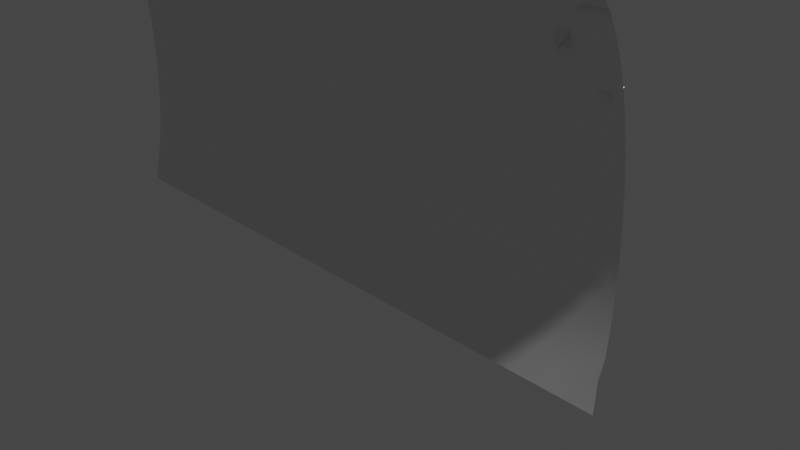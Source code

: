 # Source: Echantillon3.blend  (saved by Blender 2.80.75; exported with 4.5.12 LTS)
import bpy
from mathutils import Matrix  # noqa: F401  (used for matrix-valued properties, if any)

bpy.ops.wm.read_factory_settings(use_empty=True)
scene = bpy.context.scene
scene.name = 'Scene'

# ---- collections
col_collection = bpy.data.collections.new('Collection'); scene.collection.children.link(col_collection)

# ---- world
world_world = bpy.data.worlds.new('World'); scene.world = world_world
world_world.use_nodes = True; world_world.node_tree.nodes.clear()
_N = world_world.node_tree.nodes; _L = world_world.node_tree.links
n0 = _N.new('ShaderNodeOutputWorld'); n0.name = 'World Output'; n0.location = (300, 300)
n1 = _N.new('ShaderNodeBackground'); n1.name = 'Background'; n1.location = (10, 300)
n1.inputs[0].default_value = (0.05088, 0.05088, 0.05088, 1.0)
_L.new(n1.outputs[0], n0.inputs[0])
n0.is_active_output = True
world_world.color = (0.05088, 0.05088, 0.05088)
world_world.use_sun_shadow = False
world_world.sun_shadow_jitter_overblur = 0.0

# ---- cameras
cam_camera = bpy.data.cameras.new('Camera')
cam_camera.clip_end = 100.0
cam_camera.ortho_scale = 7.314

# ---- lights
light_light = bpy.data.lights.new('Light', 'POINT')
light_light.transmission_factor = 0.0
light_light.energy = 1000.0
light_light.shadow_soft_size = 0.1
light_light.shadow_maximum_resolution = 0.006
light_light.use_absolute_resolution = True

# ---- meshes
me_nurbspath = bpy.data.meshes.new('NurbsPath')
me_nurbspath.from_pydata([(-2.0, 0.9398, 6.17e-10), (-2.0, 0.9312, 0.1275), (-2.0, 0.9062, 0.2498), (-2.0, 0.8659, 0.3658), (-2.0, 0.8115, 0.4743), (-2.0, 0.744, 0.5742), (-2.0, 0.6645, 0.6645), (-2.0, 0.5742, 0.744), (-2.0, 0.4743, 0.8115), (-2.0, 0.3658, 0.8659), (-2.0, 0.744, -0.5742), (-2.0, 0.8115, -0.4743), (-2.0, 0.8659, -0.3658), (-2.0, 0.9062, -0.2498), (-2.0, 0.9312, -0.1275), (-1.872, 0.9312, 0.1275), (-1.872, 0.8659, 0.3658), (-1.872, 0.8115, 0.4743), (-1.872, 0.6645, 0.6645), (-1.872, 0.5742, 0.744), (-1.872, 0.4743, 0.8115), (-1.81, 0.3658, 0.8659), (-1.872, 0.744, -0.5742), (-1.872, 0.8115, -0.4743), (-1.872, 0.8659, -0.3658), (-1.83, 0.9398, 0.0), (-1.702, 0.9398, 0.0), (-1.702, 0.9312, 0.1275), (-1.702, 0.9062, 0.2498), (-1.702, 0.8659, 0.3658), (-1.702, 0.8115, 0.4743), (-1.702, 0.744, 0.5742), (-1.702, 0.6645, 0.6645), (-1.702, 0.5742, 0.744), (-1.702, 0.4743, 0.8115), (-1.661, 0.744, -0.5742), (-1.702, 0.8115, -0.4743), (-1.702, 0.8659, -0.3658), (-1.702, 0.9062, -0.2498), (-1.702, 0.9312, -0.1275), (-1.592, 0.3658, 0.8659), (-1.532, 0.9398, 0.0), (-1.532, 0.9312, 0.1275), (-1.532, 0.9062, 0.2498), (-1.532, 0.8659, 0.3658), (-1.532, 0.8115, 0.4743), (-1.532, 0.744, 0.5742), (-1.532, 0.6645, 0.6645), (-1.532, 0.5742, 0.744), (-1.532, 0.4743, 0.8115), (-1.532, 0.8115, -0.4743), (-1.532, 0.8659, -0.3658), (-1.532, 0.9062, -0.2498), (-1.532, 0.9312, -0.1275), (-1.362, 0.9398, 0.0), (-1.362, 0.9312, 0.1275), (-1.362, 0.9062, 0.2498), (-1.362, 0.8659, 0.3658), (-1.362, 0.8115, 0.4743), (-1.362, 0.744, 0.5742), (-1.362, 0.6645, 0.6645), (-1.362, 0.5742, 0.744), (-1.362, 0.4743, 0.8115), (-1.289, 0.3658, 0.8659), (-1.322, 0.744, -0.5742), (-1.362, 0.8115, -0.4743), (-1.362, 0.8659, -0.3658), (-1.362, 0.9062, -0.2498), (-1.362, 0.9312, -0.1275), (-1.191, 0.9398, 0.0), (-1.191, 0.9312, 0.1275), (-1.191, 0.9062, 0.2498), (-1.191, 0.8659, 0.3658), (-1.191, 0.8115, 0.4743), (-1.191, 0.744, 0.5742), (-1.191, 0.6645, 0.6645), (-1.191, 0.5742, 0.744), (-1.191, 0.4743, 0.8115), (-1.077, 0.744, -0.5742), (-1.191, 0.8115, -0.4743), (-1.191, 0.8659, -0.3658), (-1.128, 0.9062, -0.2498), (-1.128, 0.9312, -0.1275), (-1.021, 0.9398, 0.0), (-1.064, 0.9312, 0.1275), (-1.064, 0.9062, 0.2498), (-1.064, 0.8659, 0.3658), (-1.064, 0.8115, 0.4743), (-1.064, 0.744, 0.5742), (-1.021, 0.6645, 0.6645), (-1.021, 0.5742, 0.744), (-1.064, 0.4743, 0.8115), (-1.064, 0.3658, 0.8659), (-1.064, 0.8115, -0.4743), (-1.021, 0.8659, -0.3658), (-0.8936, 0.744, 0.5742), (-0.9362, 0.4743, 0.8115), (-0.9352, 0.3658, 0.8659), (-0.9362, 0.8115, -0.4743), (-0.9362, 0.9062, -0.2498), (-0.9362, 0.9312, -0.1275), (-0.8936, 0.9398, 0.0), (-0.8936, 0.6645, 0.6645), (-0.8936, 0.5742, 0.744), (-0.7973, 0.744, -0.5742), (-0.8936, 0.8659, -0.3658), (-0.8085, 0.9398, 0.0), (-0.8085, 0.744, 0.5742), (-0.766, 0.6645, 0.6645), (-0.766, 0.5742, 0.744), (-0.766, 0.4743, 0.8115), (-0.7612, 0.3658, 0.8659), (-0.766, 0.8115, -0.4743), (-0.766, 0.8659, -0.3658), (-0.766, 0.9062, -0.2498), (-0.766, 0.9312, -0.1275), (-0.7234, 0.9398, 0.0), (-0.5957, 0.9398, 0.0), (-0.6383, 0.9312, 0.1275), (-0.6383, 0.9062, 0.2498), (-0.6383, 0.8659, 0.3658), (-0.6383, 0.8115, 0.4743), (-0.5957, 0.744, 0.5742), (-0.5957, 0.6645, 0.6645), (-0.5957, 0.5742, 0.744), (-0.5957, 0.4743, 0.8115), (-0.5971, 0.3658, 0.8659), (-0.5997, 0.744, -0.5742), (-0.5957, 0.8115, -0.4743), (-0.5957, 0.8659, -0.3658), (-0.5957, 0.9062, -0.2498), (-0.5957, 0.9312, -0.1275), (-0.4894, 0.9062, 0.2498), (-0.4255, 0.9398, 0.0), (-0.4255, 0.9312, 0.1275), (-0.4255, 0.8659, 0.3658), (-0.4255, 0.8115, 0.4743), (-0.4255, 0.744, 0.5742), (-0.4255, 0.6645, 0.6645), (-0.4255, 0.5742, 0.744), (-0.4255, 0.4743, 0.8115), (-0.394, 0.3658, 0.8659), (-0.3887, 0.744, -0.5742), (-0.4255, 0.8115, -0.4743), (-0.4255, 0.8659, -0.3658), (-0.4255, 0.9062, -0.2498), (-0.4255, 0.9312, -0.1275), (-0.2553, 0.9398, 0.0), (-0.2553, 0.9312, 0.1275), (-0.2553, 0.9062, 0.2498), (-0.2553, 0.8659, 0.3658), (-0.2553, 0.8115, 0.4743), (-0.2553, 0.744, 0.5742), (-0.2553, 0.6645, 0.6645), (-0.2553, 0.5742, 0.744), (-0.2553, 0.4743, 0.8115), (-0.2553, 0.8115, -0.4743), (-0.2553, 0.8659, -0.3658), (-0.2553, 0.9062, -0.2498), (-0.2553, 0.9312, -0.1275), (-0.08511, 0.9398, 0.0), (-0.08511, 0.9312, 0.1275), (-0.08511, 0.9062, 0.2498), (-0.08511, 0.8659, 0.3658), (-0.08511, 0.8115, 0.4743), (-0.08511, 0.744, 0.5742), (-0.08511, 0.6645, 0.6645), (-0.08511, 0.5742, 0.744), (-0.08511, 0.4743, 0.8115), (-0.00492, 0.3658, 0.8659), (0.02348, 0.744, -0.5742), (-0.08511, 0.8115, -0.4743), (-0.08511, 0.8659, -0.3658), (-0.08511, 0.9062, -0.2498), (-0.08511, 0.9312, -0.1275), (0.08511, 0.9398, 0.0), (0.08511, 0.9312, 0.1275), (0.08511, 0.9062, 0.2498), (0.08511, 0.8659, 0.3658), (0.08511, 0.8115, 0.4743), (0.04255, 0.744, 0.5742), (0.08511, 0.6645, 0.6645), (0.08511, 0.5742, 0.744), (0.08511, 0.4743, 0.8115), (0.08511, 0.8115, -0.4743), (0.08511, 0.8659, -0.3658), (0.08511, 0.9062, -0.2498), (0.08511, 0.9312, -0.1275), (0.1702, 0.744, 0.5742), (0.1657, 0.3658, 0.8659), (0.1522, 0.744, -0.5742), (0.3191, 0.9398, 0.0), (0.3191, 0.9312, 0.1275), (0.3191, 0.9062, 0.2498), (0.2553, 0.8659, 0.3658), (0.2553, 0.8115, 0.4743), (0.2553, 0.6645, 0.6645), (0.2553, 0.5742, 0.744), (0.2553, 0.4743, 0.8115), (0.2553, 0.8115, -0.4743), (0.2553, 0.8659, -0.3658), (0.3191, 0.9062, -0.2498), (0.3191, 0.9312, -0.1275), (0.3404, 0.744, 0.5742), (0.383, 0.8659, 0.3658), (0.383, 0.8115, 0.4743), (0.383, 0.6645, 0.6645), (0.383, 0.5742, 0.744), (0.383, 0.4743, 0.8115), (0.4661, 0.3658, 0.8659), (0.4864, 0.744, -0.5742), (0.383, 0.8115, -0.4743), (0.383, 0.8659, -0.3658), (0.5106, 0.9398, 0.0), (0.5106, 0.9312, 0.1275), (0.5106, 0.9062, 0.2498), (0.5106, 0.8659, 0.3658), (0.5106, 0.8115, 0.4743), (0.5106, 0.744, 0.5742), (0.5106, 0.6645, 0.6645), (0.5106, 0.5742, 0.744), (0.5106, 0.4743, 0.8115), (0.5106, 0.8115, -0.4743), (0.5106, 0.8659, -0.3658), (0.5745, 0.9062, -0.2498), (0.5106, 0.9312, -0.1275), (0.6809, 0.9398, 0.0), (0.6809, 0.9312, 0.1275), (0.6809, 0.9062, 0.2498), (0.6809, 0.8659, 0.3658), (0.6809, 0.8115, 0.4743), (0.6809, 0.744, 0.5742), (0.6809, 0.6645, 0.6645), (0.6809, 0.5742, 0.744), (0.6809, 0.4743, 0.8115), (0.6809, 0.3658, 0.8659), (0.6809, 0.744, -0.5742), (0.6383, 0.8115, -0.4743), (0.6809, 0.8659, -0.3658), (0.6809, 0.9312, -0.1275), (0.6736, 0.8088, -0.4526), (0.6808, 0.9062, -0.2498), (-1.936, 0.9312, 0.1275), (-2.0, 0.9187, 0.1886), (-2.0, 0.8861, 0.3078), (-1.936, 0.8659, 0.3658), (-2.0, 0.8387, 0.42), (-1.936, 0.8115, 0.4743), (-1.872, 0.8387, 0.42), (-2.0, 0.7777, 0.5243), (-2.0, 0.7042, 0.6194), (-1.936, 0.6645, 0.6645), (-2.0, 0.6194, 0.7042), (-1.936, 0.5742, 0.744), (-1.872, 0.6194, 0.7042), (-2.0, 0.5243, 0.7777), (-1.936, 0.4743, 0.8115), (-1.872, 0.5243, 0.7777), (-2.0, 0.42, 0.8387), (-1.905, 0.3658, 0.8659), (-1.841, 0.42, 0.8387), (-1.787, 0.9312, 0.1275), (-1.851, 0.9062, 0.2498), (-1.702, 0.9187, 0.1886), (-1.787, 0.8659, 0.3658), (-1.702, 0.8861, 0.3078), (-1.787, 0.8115, 0.4743), (-1.702, 0.8387, 0.42), (-1.851, 0.744, 0.5742), (-1.702, 0.7777, 0.5243), (-1.787, 0.6645, 0.6645), (-1.702, 0.7042, 0.6194), (-1.787, 0.5742, 0.744), (-1.702, 0.6194, 0.7042), (-1.787, 0.4743, 0.8115), (-1.702, 0.5243, 0.7777), (-1.756, 0.42, 0.8387), (-1.701, 0.3658, 0.8659), (-1.647, 0.42, 0.8387), (-1.617, 0.9312, 0.1275), (-1.617, 0.9062, 0.2498), (-1.532, 0.9187, 0.1886), (-1.617, 0.8659, 0.3658), (-1.532, 0.8861, 0.3078), (-1.617, 0.8115, 0.4743), (-1.532, 0.8387, 0.42), (-1.617, 0.744, 0.5742), (-1.532, 0.7777, 0.5243), (-1.617, 0.6645, 0.6645), (-1.532, 0.7042, 0.6194), (-1.617, 0.5742, 0.744), (-1.532, 0.6194, 0.7042), (-1.617, 0.4743, 0.8115), (-1.532, 0.5243, 0.7777), (-1.447, 0.9312, 0.1275), (-1.447, 0.9062, 0.2498), (-1.362, 0.9187, 0.1886), (-1.447, 0.8659, 0.3658), (-1.362, 0.8861, 0.3078), (-1.447, 0.8115, 0.4743), (-1.362, 0.8387, 0.42), (-1.447, 0.744, 0.5742), (-1.362, 0.7777, 0.5243), (-1.447, 0.6645, 0.6645), (-1.362, 0.7042, 0.6194), (-1.447, 0.5742, 0.744), (-1.362, 0.6194, 0.7042), (-1.447, 0.4743, 0.8115), (-1.362, 0.5243, 0.7777), (-1.441, 0.3658, 0.8659), (-1.326, 0.42, 0.8387), (-1.277, 0.9312, 0.1275), (-1.277, 0.9062, 0.2498), (-1.191, 0.9187, 0.1886), (-1.277, 0.8659, 0.3658), (-1.191, 0.8861, 0.3078), (-1.277, 0.8115, 0.4743), (-1.191, 0.8387, 0.42), (-1.277, 0.744, 0.5742), (-1.191, 0.7777, 0.5243), (-1.277, 0.6645, 0.6645), (-1.191, 0.7042, 0.6194), (-1.277, 0.5742, 0.744), (-1.191, 0.6194, 0.7042), (-1.277, 0.4743, 0.8115), (-1.191, 0.5243, 0.7777), (-1.24, 0.42, 0.8387), (-1.128, 0.9312, 0.1275), (-1.043, 0.9355, 0.06375), (-1.128, 0.9062, 0.2498), (-1.064, 0.9187, 0.1886), (-1.128, 0.8659, 0.3658), (-1.064, 0.8861, 0.3078), (-1.128, 0.8115, 0.4743), (-1.064, 0.8387, 0.42), (-1.128, 0.744, 0.5742), (-1.064, 0.7777, 0.5243), (-1.106, 0.6645, 0.6645), (-1.043, 0.7042, 0.6194), (-1.106, 0.5742, 0.744), (-1.021, 0.6194, 0.7042), (-1.128, 0.4743, 0.8115), (-1.043, 0.5243, 0.7777), (-1.177, 0.3658, 0.8659), (-1.064, 0.42, 0.8387), (-0.9787, 0.744, 0.5742), (-1.0, 0.4743, 0.8115), (-0.9787, 0.5243, 0.7777), (-0.9995, 0.3658, 0.8659), (-0.9357, 0.42, 0.8387), (-0.9574, 0.9398, 0.0), (-0.9574, 0.6645, 0.6645), (-0.9574, 0.5742, 0.744), (-0.8936, 0.6194, 0.7042), (-0.9149, 0.5243, 0.7777), (-0.8511, 0.9398, 0.0), (-0.7872, 0.9355, -0.06375), (-0.8511, 0.744, 0.5742), (-0.8298, 0.6645, 0.6645), (-0.7872, 0.7042, 0.6194), (-0.8298, 0.5742, 0.744), (-0.766, 0.6194, 0.7042), (-0.8511, 0.4743, 0.8115), (-0.766, 0.5243, 0.7777), (-0.8482, 0.3658, 0.8659), (-0.7636, 0.42, 0.8387), (-0.766, 0.9398, 0.0), (-0.6596, 0.9398, 0.0), (-0.617, 0.9355, 0.06375), (-0.6383, 0.9187, 0.1886), (-0.6383, 0.8861, 0.3078), (-0.6383, 0.8387, 0.42), (-0.7021, 0.744, 0.5742), (-0.617, 0.7777, 0.5243), (-0.6809, 0.6645, 0.6645), (-0.5957, 0.7042, 0.6194), (-0.6809, 0.5742, 0.744), (-0.5957, 0.6194, 0.7042), (-0.6809, 0.4743, 0.8115), (-0.5957, 0.5243, 0.7777), (-0.6791, 0.3658, 0.8659), (-0.5964, 0.42, 0.8387), (-0.5638, 0.9062, 0.2498), (-0.5638, 0.8861, 0.3078), (-0.5319, 0.9312, 0.1275), (-0.5319, 0.8659, 0.3658), (-0.5319, 0.8115, 0.4743), (-0.4255, 0.8387, 0.42), (-0.5106, 0.744, 0.5742), (-0.4255, 0.7777, 0.5243), (-0.5106, 0.6645, 0.6645), (-0.4255, 0.7042, 0.6194), (-0.5106, 0.5742, 0.744), (-0.4255, 0.6194, 0.7042), (-0.5106, 0.4743, 0.8115), (-0.4255, 0.5243, 0.7777), (-0.4955, 0.3658, 0.8659), (-0.4098, 0.42, 0.8387), (-0.3404, 0.9312, 0.1275), (-0.3723, 0.9062, 0.2498), (-0.2553, 0.9187, 0.1886), (-0.3404, 0.8659, 0.3658), (-0.2553, 0.8861, 0.3078), (-0.3404, 0.8115, 0.4743), (-0.2553, 0.8387, 0.42), (-0.3404, 0.744, 0.5742), (-0.2553, 0.7777, 0.5243), (-0.3404, 0.6645, 0.6645), (-0.2553, 0.7042, 0.6194), (-0.3404, 0.5742, 0.744), (-0.2553, 0.6194, 0.7042), (-0.3404, 0.4743, 0.8115), (-0.2553, 0.5243, 0.7777), (-0.3247, 0.42, 0.8387), (-0.1702, 0.9312, 0.1275), (-0.1702, 0.9062, 0.2498), (-0.08511, 0.9187, 0.1886), (-0.1702, 0.8659, 0.3658), (-0.08511, 0.8861, 0.3078), (-0.1702, 0.8115, 0.4743), (-0.08511, 0.8387, 0.42), (-0.1702, 0.744, 0.5742), (-0.08511, 0.7777, 0.5243), (-0.1702, 0.6645, 0.6645), (-0.08511, 0.7042, 0.6194), (-0.1702, 0.5742, 0.744), (-0.08511, 0.6194, 0.7042), (-0.1702, 0.4743, 0.8115), (-0.08511, 0.5243, 0.7777), (-0.1995, 0.3658, 0.8659), (-0.04501, 0.42, 0.8387), (-8.196e-08, 0.9312, 0.1275), (-8.196e-08, 0.9062, 0.2498), (0.08511, 0.9187, 0.1886), (-8.196e-08, 0.8659, 0.3658), (0.08511, 0.8861, 0.3078), (-6.706e-08, 0.8115, 0.4743), (0.08511, 0.8387, 0.42), (-0.02128, 0.744, 0.5742), (0.06383, 0.7777, 0.5243), (-8.196e-08, 0.6645, 0.6645), (0.06383, 0.7042, 0.6194), (-8.196e-08, 0.5742, 0.744), (0.08511, 0.6194, 0.7042), (-8.196e-08, 0.4743, 0.8115), (0.08511, 0.5243, 0.7777), (0.04009, 0.42, 0.8387), (0.1064, 0.744, 0.5742), (0.1277, 0.7042, 0.6194), (0.08041, 0.3658, 0.8659), (0.2021, 0.9312, 0.1275), (0.2021, 0.9062, 0.2498), (0.3191, 0.9187, 0.1886), (0.1702, 0.8659, 0.3658), (0.2872, 0.8861, 0.3078), (0.1702, 0.8115, 0.4743), (0.2553, 0.8387, 0.42), (0.2128, 0.7777, 0.5243), (0.1702, 0.6645, 0.6645), (0.1702, 0.5742, 0.744), (0.2553, 0.6194, 0.7042), (0.1702, 0.4743, 0.8115), (0.2553, 0.5243, 0.7777), (0.2105, 0.42, 0.8387), (0.2553, 0.744, 0.5742), (0.2979, 0.7042, 0.6194), (0.3191, 0.8659, 0.3658), (0.3191, 0.8115, 0.4743), (0.383, 0.8387, 0.42), (0.3617, 0.7777, 0.5243), (0.3191, 0.6645, 0.6645), (0.3191, 0.5742, 0.744), (0.383, 0.6194, 0.7042), (0.3191, 0.4743, 0.8115), (0.383, 0.5243, 0.7777), (0.3159, 0.3658, 0.8659), (0.4245, 0.42, 0.8387), (0.4149, 0.9312, 0.1275), (0.4149, 0.9062, 0.2498), (0.5106, 0.9187, 0.1886), (0.4468, 0.8659, 0.3658), (0.5106, 0.8861, 0.3078), (0.4468, 0.8115, 0.4743), (0.5106, 0.8387, 0.42), (0.4255, 0.744, 0.5742), (0.5106, 0.7777, 0.5243), (0.4468, 0.6645, 0.6645), (0.5106, 0.7042, 0.6194), (0.4468, 0.5742, 0.744), (0.5106, 0.6194, 0.7042), (0.4468, 0.4743, 0.8115), (0.5106, 0.5243, 0.7777), (0.4884, 0.42, 0.8387), (0.5957, 0.9312, 0.1275), (0.5957, 0.9062, 0.2498), (0.6809, 0.9187, 0.1886), (0.5957, 0.8659, 0.3658), (0.6809, 0.8861, 0.3078), (0.5957, 0.8115, 0.4743), (0.6809, 0.8387, 0.42), (0.5957, 0.744, 0.5742), (0.6809, 0.7777, 0.5243), (0.5957, 0.6645, 0.6645), (0.6809, 0.7042, 0.6194), (0.5957, 0.5742, 0.744), (0.6809, 0.6194, 0.7042), (0.59, 0.5095, 0.8378), (0.6809, 0.5243, 0.7777), (0.5735, 0.3658, 0.8659), (0.6809, 0.42, 0.8387), (-1.936, 0.9187, 0.1886), (-1.936, 0.8861, 0.3078), (-1.936, 0.8387, 0.42), (-1.936, 0.7777, 0.5243), (-1.936, 0.7042, 0.6194), (-1.936, 0.6194, 0.7042), (-1.936, 0.5243, 0.7777), (-1.905, 0.42, 0.8387), (-1.851, 0.9355, 0.06375), (-1.766, 0.9355, 0.06375), (-1.787, 0.9187, 0.1886), (-1.787, 0.8861, 0.3078), (-1.787, 0.8387, 0.42), (-1.787, 0.7777, 0.5243), (-1.787, 0.7042, 0.6194), (-1.787, 0.6194, 0.7042), (-1.787, 0.5243, 0.7777), (-1.617, 0.9187, 0.1886), (-1.617, 0.8861, 0.3078), (-1.617, 0.8387, 0.42), (-1.617, 0.7777, 0.5243), (-1.617, 0.7042, 0.6194), (-1.617, 0.6194, 0.7042), (-1.617, 0.5243, 0.7777), (-1.562, 0.42, 0.8387), (-1.447, 0.9187, 0.1886), (-1.447, 0.8861, 0.3078), (-1.447, 0.8387, 0.42), (-1.447, 0.7777, 0.5243), (-1.447, 0.7042, 0.6194), (-1.447, 0.6194, 0.7042), (-1.447, 0.5243, 0.7777), (-1.411, 0.42, 0.8387), (-1.277, 0.9187, 0.1886), (-1.277, 0.8861, 0.3078), (-1.277, 0.8387, 0.42), (-1.277, 0.7777, 0.5243), (-1.277, 0.7042, 0.6194), (-1.277, 0.6194, 0.7042), (-1.277, 0.5243, 0.7777), (-1.128, 0.9187, 0.1886), (-1.128, 0.8861, 0.3078), (-1.128, 0.8387, 0.42), (-1.128, 0.7777, 0.5243), (-1.106, 0.7042, 0.6194), (-1.106, 0.6194, 0.7042), (-1.106, 0.5243, 0.7777), (-1.128, 0.42, 0.8387), (-0.9574, 0.7042, 0.6194), (-1.0, 0.42, 0.8387), (-0.8936, 0.7042, 0.6194), (-0.9574, 0.6194, 0.7042), (-0.8298, 0.7042, 0.6194), (-0.8298, 0.6194, 0.7042), (-0.8298, 0.5243, 0.7777), (-0.8487, 0.42, 0.8387), (-0.7447, 0.9355, -0.06375), (-0.6809, 0.9355, -0.06375), (-0.6809, 0.9355, 0.06375), (-0.7021, 0.7042, 0.6194), (-0.6809, 0.6194, 0.7042), (-0.6809, 0.5243, 0.7777), (-0.6815, 0.42, 0.8387), (-0.5638, 0.9187, 0.1886), (-0.5106, 0.9355, 0.06375), (-0.4574, 0.9187, 0.1886), (-0.4574, 0.8861, 0.3078), (-0.5319, 0.8387, 0.42), (-0.5319, 0.7777, 0.5243), (-0.5106, 0.7042, 0.6194), (-0.5106, 0.6194, 0.7042), (-0.5106, 0.5243, 0.7777), (-0.4949, 0.42, 0.8387), (-0.3404, 0.9187, 0.1886), (-0.3723, 0.8861, 0.3078), (-0.3404, 0.8387, 0.42), (-0.3404, 0.7777, 0.5243), (-0.3404, 0.7042, 0.6194), (-0.3404, 0.6194, 0.7042), (-0.3404, 0.5243, 0.7777), (-0.1702, 0.9187, 0.1886), (-0.1702, 0.8861, 0.3078), (-0.1702, 0.8387, 0.42), (-0.1702, 0.7777, 0.5243), (-0.1702, 0.7042, 0.6194), (-0.1702, 0.6194, 0.7042), (-0.1702, 0.5243, 0.7777), (-0.1301, 0.42, 0.8387), (-8.196e-08, 0.9187, 0.1886), (-8.196e-08, 0.8861, 0.3078), (-7.451e-08, 0.8387, 0.42), (-7.451e-08, 0.7777, 0.5243), (-8.196e-08, 0.7042, 0.6194), (-8.196e-08, 0.6194, 0.7042), (-8.196e-08, 0.5243, 0.7777), (0.1277, 0.7777, 0.5243), (0.1254, 0.42, 0.8387), (0.2021, 0.9187, 0.1886), (0.1702, 0.8861, 0.3078), (0.1702, 0.8387, 0.42), (0.2128, 0.7042, 0.6194), (0.1702, 0.6194, 0.7042), (0.1702, 0.5243, 0.7777), (0.2979, 0.7777, 0.5243), (0.3511, 0.8861, 0.3078), (0.3191, 0.8387, 0.42), (0.3617, 0.7042, 0.6194), (0.3191, 0.6194, 0.7042), (0.3191, 0.5243, 0.7777), (0.3607, 0.42, 0.8387), (0.4149, 0.9187, 0.1886), (0.4149, 0.8861, 0.3078), (0.4468, 0.8387, 0.42), (0.4468, 0.7777, 0.5243), (0.4255, 0.7042, 0.6194), (0.4468, 0.6194, 0.7042), (0.4468, 0.5243, 0.7777), (0.5957, 0.9187, 0.1886), (0.5957, 0.8861, 0.3078), (0.5957, 0.8387, 0.42), (0.6731, 0.795, 0.5778), (0.5957, 0.7042, 0.6194), (0.5957, 0.6194, 0.7042), (0.5957, 0.5243, 0.7777), (0.5957, 0.42, 0.8387), (-0.7234, 0.7777, 0.5243), (-0.4255, 0.8861, -0.3078), (-0.4255, 0.9187, -0.1886), (-0.2553, 0.9355, -0.06375), (-0.3404, 0.9312, -0.1275), (-0.2979, 0.9312, 0.1275), (-0.2553, 0.9355, 0.06375), (-0.2553, 0.9125, 0.2192), (-0.3404, 0.8659, -0.3658), (-0.3404, 0.9062, -0.2498), (-0.2553, 0.8861, -0.3078), (-0.2553, 0.9187, -0.1886), (-0.1702, 0.9398, 0.0), (-0.08511, 0.9355, -0.06375), (-0.1702, 0.9312, -0.1275), (-0.1277, 0.9312, 0.1275), (-0.08511, 0.9355, 0.06375), (-0.1277, 0.9062, 0.2498), (-0.08511, 0.9125, 0.2192), (-0.1277, 0.8659, 0.3658), (-0.08511, 0.876, 0.3368), (-0.1277, 0.8115, 0.4743), (-0.08511, 0.8251, 0.4471), (-0.08511, 0.7608, 0.5492), (-0.08511, 0.6844, 0.6419), (-0.08511, 0.5968, 0.7241), (-0.1702, 0.8659, -0.3658), (-0.1702, 0.9062, -0.2498), (-0.08511, 0.8861, -0.3078), (-0.08511, 0.9187, -0.1886), (-8.196e-08, 0.9398, 0.0), (0.08511, 0.9355, -0.06375), (-8.196e-08, 0.9312, -0.1275), (0.04255, 0.9312, 0.1275), (0.08511, 0.9355, 0.06375), (0.04255, 0.9062, 0.2498), (0.08511, 0.9125, 0.2192), (0.04255, 0.8659, 0.3658), (0.08511, 0.876, 0.3368), (0.04255, 0.8115, 0.4743), (0.08511, 0.8251, 0.4471), (0.01064, 0.744, 0.5742), (0.05319, 0.7608, 0.5492), (0.04255, 0.6645, 0.6645), (0.07447, 0.6844, 0.6419), (0.04255, 0.5742, 0.744), (0.08511, 0.5968, 0.7241), (-8.196e-08, 0.8659, -0.3658), (-8.196e-08, 0.9062, -0.2498), (0.08511, 0.8861, -0.3078), (0.08511, 0.9187, -0.1886), (0.1383, 0.744, 0.5742), (0.1064, 0.6844, 0.6419), (0.2021, 0.9398, 0.0), (0.3191, 0.9355, -0.06375), (0.2021, 0.9312, -0.1275), (0.2606, 0.9312, 0.1275), (0.3191, 0.9355, 0.06375), (0.2606, 0.9062, 0.2498), (0.3191, 0.9125, 0.2192), (0.2128, 0.8659, 0.3658), (0.2713, 0.876, 0.3368), (0.2128, 0.8115, 0.4743), (0.2553, 0.8251, 0.4471), (0.1915, 0.7608, 0.5492), (0.2128, 0.6645, 0.6645), (0.2128, 0.5742, 0.744), (0.2553, 0.5968, 0.7241), (0.2128, 0.4743, 0.8115), (0.2553, 0.4993, 0.7946), (0.1702, 0.8659, -0.3658), (0.2021, 0.9062, -0.2498), (0.2872, 0.8861, -0.3078), (0.3191, 0.9187, -0.1886), (0.2979, 0.744, 0.5742), (0.2766, 0.6844, 0.6419), (0.3511, 0.8659, 0.3658), (0.3511, 0.8115, 0.4743), (0.383, 0.8251, 0.4471), (0.3511, 0.7608, 0.5492), (0.3511, 0.6645, 0.6645), (0.3511, 0.5742, 0.744), (0.383, 0.5968, 0.7241), (0.3511, 0.4743, 0.8115), (0.383, 0.4993, 0.7946), (0.4453, 0.3929, 0.8523), (0.4628, 0.9312, 0.1275), (0.4628, 0.9062, 0.2498), (0.5106, 0.9125, 0.2192), (0.4787, 0.8659, 0.3658), (0.5106, 0.876, 0.3368), (0.4787, 0.8115, 0.4743), (0.5106, 0.8251, 0.4471), (0.4681, 0.744, 0.5742), (0.5106, 0.7608, 0.5492), (0.4787, 0.6645, 0.6645), (0.5106, 0.6844, 0.6419), (0.4787, 0.5742, 0.744), (0.5106, 0.5968, 0.7241), (0.4787, 0.4743, 0.8115), (0.5106, 0.4993, 0.7946), (0.4772, 0.3929, 0.8523), (0.6383, 0.8659, 0.3658), (0.6809, 0.876, 0.3368), (0.6383, 0.8115, 0.4743), (0.6809, 0.8251, 0.4471), (0.6383, 0.744, 0.5742), (0.6809, 0.7608, 0.5492), (0.6383, 0.6645, 0.6645), (0.6809, 0.6844, 0.6419), (0.6383, 0.5742, 0.744), (0.6809, 0.5968, 0.7241), (0.6371, 0.499, 0.841), (0.6809, 0.4993, 0.7946), (0.6272, 0.3658, 0.8659), (0.6809, 0.3929, 0.8523), (-0.3404, 0.9355, -0.06375), (-0.3404, 0.8861, -0.3078), (-0.3404, 0.9187, -0.1886), (-0.1702, 0.9355, -0.06375), (-0.1702, 0.9355, 0.06375), (-0.1277, 0.9125, 0.2192), (-0.1277, 0.876, 0.3368), (-0.1277, 0.7608, 0.5492), (-0.1702, 0.8861, -0.3078), (-0.1702, 0.9187, -0.1886), (-8.196e-08, 0.9355, -0.06375), (-8.196e-08, 0.9355, 0.06375), (0.04255, 0.9125, 0.2192), (0.04255, 0.876, 0.3368), (-0.04255, 0.8251, 0.4471), (-0.04255, 0.7608, 0.5492), (0.04255, 0.6844, 0.6419), (0.04255, 0.5968, 0.7241), (-8.196e-08, 0.8861, -0.3078), (-8.196e-08, 0.9187, -0.1886), (0.1489, 0.7608, 0.5492), (0.2021, 0.9355, -0.06375), (0.2021, 0.9355, 0.06375), (0.2606, 0.9125, 0.2192), (0.2128, 0.876, 0.3368), (0.2128, 0.8251, 0.4471), (0.234, 0.6844, 0.6419), (0.2128, 0.5968, 0.7241), (0.1702, 0.8861, -0.3078), (0.2021, 0.9187, -0.1886), (0.3191, 0.7608, 0.5492), (0.367, 0.876, 0.3368), (0.3511, 0.8251, 0.4471), (0.3723, 0.6844, 0.6419), (0.3511, 0.5968, 0.7241), (0.3511, 0.4993, 0.7946), (0.4134, 0.3929, 0.8523), (0.4149, 0.9355, 0.06375), (0.4628, 0.9125, 0.2192), (0.4628, 0.876, 0.3368), (0.4149, 0.8251, 0.4471), (0.4787, 0.7608, 0.5492), (0.4681, 0.6844, 0.6419), (0.4787, 0.5968, 0.7241), (0.4787, 0.4993, 0.7946), (0.6383, 0.876, 0.3368), (0.6383, 0.8251, 0.4471), (0.6383, 0.7608, 0.5492), (0.6383, 0.6844, 0.6419), (0.6383, 0.5968, 0.7241), (0.6383, 0.4993, 0.7946), (0.6383, 0.3929, 0.8523), (-0.2553, 0.925, 0.1581), (-0.2553, 0.8962, 0.2788), (-0.2128, 0.9312, 0.1275), (-0.2128, 0.9062, 0.2498), (-0.08511, 0.925, 0.1581), (-0.08511, 0.8962, 0.2788), (-0.08511, 0.8523, 0.3929), (-0.08511, 0.7946, 0.4993), (-0.08511, 0.7241, 0.5968), (-0.08511, 0.6419, 0.6844), (-0.04255, 0.9312, 0.1275), (-0.04255, 0.9062, 0.2498), (0.08511, 0.925, 0.1581), (-0.04255, 0.8659, 0.3658), (0.08511, 0.8962, 0.2788), (-0.04255, 0.8115, 0.4743), (0.08511, 0.8523, 0.3929), (-0.05319, 0.744, 0.5742), (0.07447, 0.7946, 0.4993), (-0.04255, 0.6645, 0.6645), (0.05319, 0.7241, 0.5968), (-0.04255, 0.5742, 0.744), (0.08511, 0.6419, 0.6844), (0.08511, 0.5492, 0.7608), (0.07447, 0.744, 0.5742), (0.1489, 0.7241, 0.5968), (0.1436, 0.9312, 0.1275), (0.1436, 0.9062, 0.2498), (0.3191, 0.925, 0.1581), (0.1277, 0.8659, 0.3658), (0.3032, 0.8962, 0.2788), (0.1277, 0.8115, 0.4743), (0.2553, 0.8523, 0.3929), (0.234, 0.7946, 0.4993), (0.1277, 0.6645, 0.6645), (0.1277, 0.5742, 0.744), (0.2553, 0.6419, 0.6844), (0.2553, 0.5492, 0.7608), (0.2128, 0.744, 0.5742), (0.3191, 0.7241, 0.5968), (0.2872, 0.8659, 0.3658), (0.2872, 0.8115, 0.4743), (0.383, 0.8523, 0.3929), (0.3723, 0.7946, 0.4993), (0.2872, 0.6645, 0.6645), (0.2872, 0.5742, 0.744), (0.383, 0.6419, 0.6844), (0.2872, 0.4743, 0.8115), (0.383, 0.5492, 0.7608), (0.4038, 0.4471, 0.8251), (0.367, 0.9312, 0.1275), (0.367, 0.9062, 0.2498), (0.5106, 0.925, 0.1581), (0.4149, 0.8659, 0.3658), (0.5106, 0.8962, 0.2788), (0.4149, 0.8115, 0.4743), (0.5106, 0.8523, 0.3929), (0.383, 0.744, 0.5742), (0.5106, 0.7946, 0.4993), (0.4149, 0.6645, 0.6645), (0.5106, 0.7241, 0.5968), (0.4149, 0.5742, 0.744), (0.5106, 0.6419, 0.6844), (0.4149, 0.4743, 0.8115), (0.5106, 0.5492, 0.7608), (0.4995, 0.4471, 0.8251), (0.5532, 0.9062, 0.2498), (0.5532, 0.8659, 0.3658), (0.5532, 0.8115, 0.4743), (0.6809, 0.8523, 0.3929), (0.5532, 0.744, 0.5742), (0.6809, 0.7946, 0.4993), (0.5532, 0.6645, 0.6645), (0.6809, 0.7241, 0.5968), (0.5532, 0.5742, 0.744), (0.6809, 0.6419, 0.6844), (0.5532, 0.4743, 0.8115), (0.6809, 0.5492, 0.7608), (0.5198, 0.3658, 0.8659), (0.6809, 0.4471, 0.8251), (-0.2128, 0.925, 0.1581), (-0.2128, 0.8962, 0.2788), (-0.1277, 0.8523, 0.3929), (-0.04255, 0.925, 0.1581), (-0.04255, 0.8962, 0.2788), (0.04255, 0.8523, 0.3929), (0.04255, 0.7946, 0.4993), (-0.04255, 0.7241, 0.5968), (-0.04255, 0.6419, 0.6844), (0.1064, 0.7946, 0.4993), (0.1436, 0.925, 0.1581), (0.1277, 0.8962, 0.2788), (0.1277, 0.8523, 0.3929), (0.1915, 0.7241, 0.5968), (0.1277, 0.6419, 0.6844), (0.2128, 0.5492, 0.7608), (0.2766, 0.7946, 0.4993), (0.3351, 0.8962, 0.2788), (0.2872, 0.8523, 0.3929), (0.3511, 0.7241, 0.5968), (0.2872, 0.6419, 0.6844), (0.2872, 0.5492, 0.7608), (0.308, 0.4471, 0.8251), (0.367, 0.925, 0.1581), (0.367, 0.8962, 0.2788), (0.4787, 0.8523, 0.3929), (0.4149, 0.7946, 0.4993), (0.383, 0.7241, 0.5968), (0.4149, 0.6419, 0.6844), (0.4149, 0.5492, 0.7608), (0.5532, 0.925, 0.1581), (0.5532, 0.8962, 0.2788), (0.5532, 0.8523, 0.3929), (0.5532, 0.7946, 0.4993), (0.5532, 0.7241, 0.5968), (0.5532, 0.6419, 0.6844), (0.5532, 0.5492, 0.7608), (0.5532, 0.4471, 0.8251), (0.5957, 0.4471, 0.8251), (0.6383, 0.42, 0.8387), (0.6383, 0.4471, 0.8251), (0.5957, 0.5492, 0.7608), (0.6383, 0.5243, 0.7777), (0.6383, 0.5492, 0.7608), (0.5957, 0.6419, 0.6844), (0.6383, 0.6194, 0.7042), (0.6383, 0.6419, 0.6844), (0.5957, 0.7241, 0.5968), (0.6383, 0.7042, 0.6194), (0.6383, 0.7241, 0.5968), (0.5957, 0.7946, 0.4993), (0.6383, 0.7777, 0.5243), (0.6383, 0.7946, 0.4993), (0.5957, 0.8523, 0.3929), (0.6383, 0.8387, 0.42), (0.6383, 0.8523, 0.3929), (0.5957, 0.8962, 0.2788), (0.6383, 0.8861, 0.3078), (0.6383, 0.8962, 0.2788), (0.4357, 0.4471, 0.8251), (0.4564, 0.42, 0.8387), (0.4676, 0.4471, 0.8251), (0.4468, 0.5492, 0.7608), (0.4787, 0.5243, 0.7777), (0.4787, 0.5492, 0.7608), (0.4468, 0.6419, 0.6844), (0.4871, 0.5137, 0.6635), (0.4787, 0.6419, 0.6844), (0.4255, 0.7241, 0.5968), (0.4681, 0.7042, 0.6194), (0.4681, 0.7241, 0.5968), (0.4468, 0.7946, 0.4993), (0.4787, 0.7777, 0.5243), (0.4787, 0.7946, 0.4993), (0.4787, 0.8387, 0.42), (0.4468, 0.8251, 0.4471), (0.4787, 0.8251, 0.4471), (0.4149, 0.8962, 0.2788), (0.4628, 0.8861, 0.3078), (0.4628, 0.8962, 0.2788), (0.4149, 0.925, 0.1581), (0.4628, 0.9187, 0.1886), (0.4628, 0.925, 0.1581), (0.3399, 0.4471, 0.8251), (0.3926, 0.42, 0.8387), (0.3718, 0.4471, 0.8251), (0.3191, 0.5492, 0.7608), (0.3511, 0.5243, 0.7777), (0.3511, 0.5492, 0.7608), (0.3191, 0.6419, 0.6844), (0.3511, 0.6194, 0.7042), (0.3511, 0.6419, 0.6844), (0.3085, 0.7946, 0.4993), (0.3298, 0.7777, 0.5243), (0.3404, 0.7946, 0.4993), (0.3191, 0.8523, 0.3929), (0.3511, 0.8387, 0.42), (0.3511, 0.8523, 0.3929), (0.234, 0.7241, 0.5968), (0.2553, 0.7042, 0.6194), (0.2766, 0.7241, 0.5968), (0.2128, 0.5243, 0.7777), (0.1702, 0.4993, 0.7946), (0.2128, 0.4993, 0.7946), (0.1702, 0.6419, 0.6844), (0.2128, 0.6194, 0.7042), (0.2128, 0.6419, 0.6844), (0.1489, 0.7946, 0.4993), (0.1702, 0.7777, 0.5243), (0.1915, 0.7946, 0.4993), (0.1702, 0.8523, 0.3929), (0.2128, 0.8387, 0.42), (0.2128, 0.8523, 0.3929), (0.1862, 0.8962, 0.2788), (0.2287, 0.8861, 0.3078), (0.2447, 0.8962, 0.2788), (0.2021, 0.925, 0.1581), (0.2606, 0.9187, 0.1886), (0.2606, 0.925, 0.1581), (0.08511, 0.7241, 0.5968), (0.09574, 0.7042, 0.6194), (0.117, 0.7241, 0.5968), (0.04255, 0.5492, 0.7608), (-8.196e-08, 0.6419, 0.6844), (0.04255, 0.6194, 0.7042), (0.04255, 0.6419, 0.6844), (-0.01064, 0.7241, 0.5968), (0.03191, 0.7042, 0.6194), (0.02128, 0.7241, 0.5968), (0.03191, 0.7777, 0.5243), (-0.01064, 0.7608, 0.5492), (0.02128, 0.7608, 0.5492), (0.04255, 0.8387, 0.42), (-7.078e-08, 0.8251, 0.4471), (0.04255, 0.8251, 0.4471), (-8.196e-08, 0.8962, 0.2788), (0.04255, 0.8861, 0.3078), (0.04255, 0.8962, 0.2788), (-8.196e-08, 0.925, 0.1581), (0.04255, 0.9187, 0.1886), (0.04255, 0.925, 0.1581), (-0.1702, 0.7946, 0.4993), (-0.1277, 0.7777, 0.5243), (-0.1277, 0.7946, 0.4993), (-0.1277, 0.8387, 0.42), (-0.1702, 0.8251, 0.4471), (-0.1277, 0.8251, 0.4471), (-0.1702, 0.8962, 0.2788), (-0.1277, 0.8861, 0.3078), (-0.1277, 0.8962, 0.2788), (-0.1702, 0.925, 0.1581), (-0.1277, 0.9187, 0.1886), (-0.1277, 0.925, 0.1581), (-0.2979, 0.925, 0.1581), (0.5309, 0.3929, 0.8523), (0.5846, 0.3929, 0.8523), (0.5421, 0.42, 0.8387), (0.5532, 0.4993, 0.7946), (0.5957, 0.4993, 0.7946), (0.5532, 0.5243, 0.7777), (0.5532, 0.5968, 0.7241), (0.5957, 0.5968, 0.7241), (0.5532, 0.6194, 0.7042), (0.5532, 0.6844, 0.6419), (0.5957, 0.6844, 0.6419), (0.5532, 0.7042, 0.6194), (0.5532, 0.7608, 0.5492), (0.5957, 0.7608, 0.5492), (0.5532, 0.7777, 0.5243), (0.5532, 0.8251, 0.4471), (0.5957, 0.8251, 0.4471), (0.5532, 0.8387, 0.42), (0.5532, 0.876, 0.3368), (0.5957, 0.876, 0.3368), (0.5532, 0.8861, 0.3078), (0.5532, 0.9125, 0.2192), (0.5957, 0.9125, 0.2192), (0.5532, 0.9187, 0.1886), (0.4149, 0.4993, 0.7946), (0.4468, 0.4993, 0.7946), (0.4149, 0.5243, 0.7777), (0.4149, 0.5968, 0.7241), (0.4468, 0.5968, 0.7241), (0.4149, 0.6194, 0.7042), (0.4043, 0.6844, 0.6419), (0.4362, 0.6844, 0.6419), (0.3936, 0.7042, 0.6194), (0.3936, 0.7608, 0.5492), (0.4362, 0.7608, 0.5492), (0.4043, 0.7777, 0.5243), (0.4149, 0.8523, 0.3929), (0.4149, 0.8387, 0.42), (0.4468, 0.8523, 0.3929), (0.3989, 0.876, 0.3368), (0.4309, 0.876, 0.3368), (0.383, 0.8861, 0.3078), (0.367, 0.9125, 0.2192), (0.4149, 0.9125, 0.2192), (0.367, 0.9187, 0.1886), (0.2872, 0.4993, 0.7946), (0.3191, 0.4993, 0.7946), (0.2872, 0.5243, 0.7777), (0.2872, 0.5968, 0.7241), (0.3191, 0.5968, 0.7241), (0.2872, 0.6194, 0.7042), (0.3085, 0.6844, 0.6419), (0.3404, 0.6844, 0.6419), (0.3298, 0.7042, 0.6194), (0.2872, 0.8251, 0.4471), (0.3191, 0.8251, 0.4471), (0.2872, 0.8387, 0.42), (0.3032, 0.876, 0.3368), (0.3351, 0.876, 0.3368), (0.3191, 0.8861, 0.3078), (0.234, 0.7608, 0.5492), (0.2766, 0.7608, 0.5492), (0.2553, 0.7777, 0.5243), (0.1277, 0.5492, 0.7608), (0.1277, 0.5243, 0.7777), (0.1702, 0.5492, 0.7608), (0.1277, 0.5968, 0.7241), (0.1702, 0.5968, 0.7241), (0.1277, 0.6194, 0.7042), (0.1489, 0.6844, 0.6419), (0.1915, 0.6844, 0.6419), (0.1702, 0.7042, 0.6194), (0.1277, 0.8251, 0.4471), (0.1702, 0.8251, 0.4471), (0.1277, 0.8387, 0.42), (0.1277, 0.876, 0.3368), (0.1702, 0.876, 0.3368), (0.1277, 0.8861, 0.3078), (0.1436, 0.9125, 0.2192), (0.2021, 0.9125, 0.2192), (0.1436, 0.9187, 0.1886), (0.08511, 0.7608, 0.5492), (0.117, 0.7608, 0.5492), (0.09574, 0.7777, 0.5243), (-0.04255, 0.5968, 0.7241), (-8.196e-08, 0.5968, 0.7241), (-0.04255, 0.6194, 0.7042), (-0.04255, 0.6844, 0.6419), (-8.196e-08, 0.6844, 0.6419), (-0.04255, 0.7042, 0.6194), (-0.04255, 0.7946, 0.4993), (-0.04255, 0.7777, 0.5243), (-7.078e-08, 0.7946, 0.4993), (-0.04255, 0.8523, 0.3929), (-0.04255, 0.8387, 0.42), (-7.823e-08, 0.8523, 0.3929), (-0.04255, 0.876, 0.3368), (-8.196e-08, 0.876, 0.3368), (-0.04255, 0.8861, 0.3078), (-0.04255, 0.9125, 0.2192), (-8.196e-08, 0.9125, 0.2192), (-0.04255, 0.9187, 0.1886), (-0.1702, 0.8523, 0.3929), (-0.2128, 0.876, 0.3368), (-0.1702, 0.876, 0.3368), (-0.2128, 0.8861, 0.3078), (-0.2128, 0.9125, 0.2192), (-0.1702, 0.9125, 0.2192), (-0.2128, 0.9187, 0.1886), (0.391, 0.9334, 0.09562), (0.1729, 0.9334, 0.09562), (-0.02128, 0.9334, 0.09562), (-0.1915, 0.9334, 0.09562)], [], [(15, 0, 1, 242), (2, 510, 243), (16, 511, 245), (17, 512, 247), (5, 513, 249), (18, 514, 251), (19, 515, 253), (8, 516, 255), (21, 517, 259), (23, 10, 11), (12, 23, 11), (25, 14, 0), (15, 518, 25, 0), (26, 14, 25), (27, 519, 261), (28, 520, 262), (16, 521, 511), (17, 522, 248), (31, 523, 268), (18, 524, 514), (33, 525, 272), (34, 526, 274), (23, 35, 22), (37, 23, 24), (38, 24, 13), (14, 38, 13), (41, 39, 26), (42, 26, 27, 279), (43, 527, 280), (29, 528, 265), (30, 529, 267), (31, 530, 269), (47, 531, 288), (33, 532, 273), (49, 533, 292), (40, 534, 278), (50, 35, 36), (51, 36, 37), (52, 37, 38), (53, 38, 39), (54, 53, 41), (55, 41, 42, 294), (56, 535, 295), (57, 536, 297), (58, 537, 299), (59, 538, 301), (60, 539, 303), (61, 540, 305), (62, 541, 307), (63, 542, 309), (65, 35, 50), (66, 50, 51), (67, 51, 52), (68, 52, 53), (69, 68, 54), (55, 69, 54), (56, 543, 296), (72, 544, 314), (73, 545, 316), (59, 546, 302), (75, 547, 320), (61, 548, 306), (62, 549, 308), (79, 64, 65), (66, 79, 65), (67, 80, 66), (82, 67, 68), (84, 69, 70, 327), (85, 550, 329), (72, 551, 315), (87, 552, 333), (74, 553, 319), (89, 554, 337), (76, 555, 323), (77, 556, 325), (92, 557, 343), (93, 78, 79), (94, 79, 80), (89, 558, 338), (92, 559, 344), (98, 78, 93), (99, 94, 81), (100, 81, 82), (101, 100, 83, 350), (102, 560, 351), (103, 561, 352), (105, 98, 94), (106, 100, 101, 355), (108, 562, 358), (109, 563, 360), (110, 564, 362), (111, 565, 364), (112, 104, 98), (113, 98, 105), (114, 105, 99), (115, 99, 100), (116, 566, 366), (117, 567, 367), (123, 569, 374), (109, 570, 361), (125, 571, 378), (126, 572, 380), (128, 104, 112), (129, 112, 113), (130, 113, 114), (115, 130, 114), (132, 573, 382), (133, 131, 117), (134, 574, 384), (132, 575, 573), (135, 576, 385), (136, 577, 386), (137, 578, 388), (138, 579, 390), (124, 580, 377), (140, 581, 394), (141, 582, 396), (128, 142, 127), (129, 143, 128), (130, 144, 129), (131, 145, 130), (147, 751, 146, 133), (148, 133, 134, 398, 640), (149, 583, 399), (150, 584, 401), (136, 585, 387), (152, 586, 405), (153, 587, 407), (154, 588, 409), (140, 589, 395), (157, 143, 144, 643), (158, 752, 644), (146, 753, 637), (160, 754, 647), (1149, 641, 148, 805), (162, 756, 652), (163, 757, 654), (151, 592, 404), (165, 758, 593, 421), (166, 594, 423), (167, 595, 425), (168, 596, 427), (169, 597, 429), (171, 142, 156), (172, 156, 157, 661), (173, 759, 662), (174, 760, 649), (175, 761, 665), (1148, 651, 161, 813), (177, 763, 670), (178, 764, 672), (164, 765, 657), (165, 766, 658), (181, 767, 678), (182, 768, 680), (183, 604, 444), (184, 170, 171), (185, 171, 172, 682), (186, 769, 683), (187, 770, 667), (188, 771, 686), (189, 606, 449), (191, 772, 688), (1147, 669, 176, 829), (193, 774, 693), (194, 775, 695), (195, 776, 697), (196, 777, 700), (197, 778, 701), (183, 612, 1101, 445), (185, 199, 184), (186, 779, 684), (187, 780, 685), (203, 781, 709), (204, 782, 711), (205, 783, 712), (206, 784, 715), (207, 785, 716), (208, 786, 718), (209, 787, 619, 475), (211, 190, 199), (212, 199, 200), (213, 202, 689, 191), (1146, 692, 192, 853), (215, 789, 722), (216, 790, 724), (205, 791, 713), (218, 792, 728), (219, 793, 730), (220, 794, 732), (221, 795, 734), (222, 210, 211), (223, 211, 212), (224, 212, 201), (225, 201, 708, 202), (226, 225, 213), (227, 213, 214, 493), (228, 627, 1059, 494), (229, 796, 737), (230, 797, 739), (231, 798, 741), (232, 799, 743), (233, 800, 745), (234, 801, 747), (235, 802, 749), (237, 210, 222), (238, 222, 223), (239, 224, 225), (240, 236, 237), (241, 238, 224), (17, 248, 512), (19, 254, 515), (8, 256, 516), (21, 260, 517), (23, 22, 10), (12, 24, 23), (13, 24, 12), (26, 39, 14), (27, 26, 25, 519), (28, 263, 520), (16, 264, 521), (17, 266, 522), (31, 269, 523), (18, 270, 524), (33, 273, 525), (34, 275, 526), (21, 276, 260), (23, 36, 35), (37, 36, 23), (38, 37, 24), (14, 39, 38), (21, 277, 276), (41, 53, 39), (42, 41, 26), (43, 281, 527), (29, 282, 528), (30, 284, 529), (31, 286, 530), (47, 289, 531), (33, 290, 532), (49, 293, 533), (51, 50, 36), (52, 51, 37), (53, 52, 38), (54, 68, 53), (55, 54, 41), (56, 296, 535), (57, 298, 536), (58, 300, 537), (59, 302, 538), (60, 304, 539), (61, 306, 540), (62, 308, 541), (63, 310, 542), (65, 64, 35), (66, 65, 50), (67, 66, 51), (68, 67, 52), (69, 82, 68), (55, 311, 70, 69), (56, 312, 543), (72, 315, 544), (73, 317, 545), (59, 318, 546), (75, 321, 547), (61, 322, 548), (62, 324, 549), (63, 326, 310), (79, 78, 64), (66, 80, 79), (67, 81, 80), (82, 81, 67), (69, 83, 82), (84, 328, 83, 69), (85, 330, 550), (72, 331, 551), (87, 334, 552), (74, 335, 553), (89, 338, 554), (76, 339, 555), (77, 341, 556), (92, 344, 557), (94, 93, 79), (81, 94, 80), (83, 100, 82), (91, 346, 342), (92, 348, 559), (94, 98, 93), (100, 99, 81), (103, 353, 561), (96, 354, 347), (98, 104, 78), (99, 105, 94), (106, 356, 115, 100), (108, 359, 562), (109, 361, 563), (110, 363, 564), (111, 365, 565), (113, 112, 98), (114, 113, 105), (115, 114, 99), (117, 131, 115, 567), (118, 368, 568), (107, 372, 635), (123, 375, 569), (109, 376, 570), (125, 379, 571), (126, 381, 572), (128, 127, 104), (129, 128, 112), (130, 129, 113), (115, 131, 130), (120, 383, 370), (133, 146, 131), (134, 133, 117, 574), (136, 387, 577), (137, 389, 578), (138, 391, 579), (124, 392, 580), (140, 395, 581), (141, 397, 582), (128, 143, 142), (129, 144, 143), (130, 145, 636, 144), (131, 146, 637, 145), (147, 638, 751), (148, 641, 147, 133), (149, 642, 400, 583), (150, 402, 584), (136, 403, 585), (152, 406, 586), (153, 408, 587), (154, 410, 588), (140, 411, 589), (141, 413, 397), (143, 156, 142), (157, 156, 143), (158, 645, 752), (146, 639, 753), (160, 648, 754), (161, 651, 755), (162, 653, 756), (163, 655, 757), (151, 419, 1028, 592), (165, 658, 758), (166, 659, 424, 594), (167, 660, 426, 595), (168, 428, 596), (169, 430, 597), (171, 170, 142), (172, 171, 156), (173, 663, 759), (174, 664, 760), (175, 666, 761), (176, 669, 762), (177, 671, 763), (178, 673, 764), (164, 818, 765), (165, 820, 766), (181, 679, 767), (182, 681, 768), (183, 445, 604), (169, 446, 430), (185, 184, 171), (186, 684, 769), (187, 685, 770), (181, 687, 679), (184, 190, 170), (191, 689, 772), (192, 692, 773), (193, 694, 774), (194, 696, 775), (195, 698, 776), (188, 699, 771), (197, 702, 778), (183, 461, 985, 612), (189, 463, 606), (184, 199, 190), (185, 705, 200, 199), (186, 706, 779), (187, 690, 780), (196, 710, 777), (205, 713, 783), (203, 714, 781), (207, 717, 785), (208, 719, 786), (209, 720, 787), (211, 210, 190), (212, 211, 199), (201, 212, 200, 707), (213, 225, 202), (214, 213, 191, 788), (215, 723, 789), (216, 725, 790), (205, 858, 791), (218, 729, 792), (219, 731, 793), (220, 733, 794), (221, 735, 795), (209, 736, 720), (223, 222, 211), (224, 223, 212), (225, 224, 201), (226, 239, 225), (227, 226, 213), (228, 495, 627), (229, 738, 796), (230, 740, 797), (231, 742, 798), (232, 744, 799), (233, 746, 800), (234, 748, 801), (235, 750, 802), (237, 236, 210), (238, 237, 222), (224, 238, 223), (238, 240, 237), (239, 241, 224), (86, 334, 87, 336, 88, 345, 95, 357, 107, 635, 121, 371, 120, 370, 119, 369, 118, 568, 116, 366, 106, 355, 101, 350, 83, 328, 84, 330, 85, 332), (634, 921, 920), (634, 922, 921), (509, 882, 923), (633, 924, 919), (633, 925, 924), (507, 880, 926), (632, 927, 918), (632, 928, 927), (505, 878, 929), (631, 930, 917), (631, 931, 930), (503, 876, 932), (630, 933, 916), (630, 934, 933), (501, 874, 935), (629, 936, 915), (629, 937, 936), (499, 872, 938), (628, 939, 914), (628, 940, 939), (497, 228, 494, 941), (627, 493, 214, 913), (627, 495, 493), (495, 227, 493), (476, 942, 852), (476, 943, 942), (492, 868, 944), (626, 945, 912), (626, 946, 945), (491, 867, 947), (625, 948, 911), (625, 949, 948), (489, 865, 950), (624, 951, 910), (624, 952, 951), (487, 863, 953), (623, 954, 909), (623, 955, 954), (485, 861, 956), (622, 957, 908), (622, 958, 957), (482, 726, 959), (621, 960, 907), (621, 961, 960), (481, 857, 962), (620, 963, 906), (620, 964, 963), (479, 855, 965), (619, 966, 905), (619, 967, 966), (476, 852, 968), (618, 969, 904), (618, 970, 969), (474, 851, 971), (617, 972, 903), (617, 973, 972), (472, 849, 974), (613, 975, 899), (613, 976, 975), (469, 846, 977), (615, 978, 901), (615, 979, 978), (468, 845, 980), (610, 981, 896), (610, 982, 981), (465, 842, 983), (606, 461, 183), (606, 463, 461), (463, 198, 703, 461), (612, 984, 898), (612, 985, 984), (461, 703, 986), (611, 987, 897), (611, 988, 987), (460, 839, 989), (605, 990, 892), (605, 991, 990), (457, 836, 992), (609, 993, 895), (609, 994, 993), (456, 835, 995), (608, 996, 894), (608, 997, 996), (454, 833, 998), (607, 999, 893), (607, 1000, 999), (452, 831, 1001), (441, 1002, 823), (441, 1003, 1002), (448, 828, 1004), (430, 444, 168), (430, 446, 444), (446, 183, 444), (604, 442, 824, 167), (604, 445, 1005, 442), (445, 826, 1005), (603, 1006, 891), (603, 1007, 1006), (443, 825, 1008), (602, 1009, 890), (602, 1010, 1009), (441, 823, 1011), (601, 1012, 889), (601, 1013, 1012), (438, 676, 1014), (600, 1015, 888), (600, 1016, 1015), (436, 674, 1017), (599, 1018, 887), (599, 1019, 1018), (435, 817, 1020), (598, 1021, 886), (598, 1022, 1021), (433, 815, 1023), (597, 427, 155), (597, 430, 427), (430, 168, 427), (596, 425, 154), (596, 428, 425), (428, 167, 425), (595, 423, 153), (595, 426, 423), (426, 812, 166, 423), (594, 421, 152), (594, 424, 421), (424, 811, 165, 421), (593, 1024, 419, 151), (593, 1025, 1024), (422, 810, 1026), (592, 1027, 885), (592, 1028, 1027), (419, 656, 1029), (591, 1030, 884), (591, 1031, 1030), (418, 808, 1032), (590, 1033, 883), (590, 1034, 1033), (416, 807, 1035), (397, 411, 140), (397, 413, 411), (413, 155, 411), (589, 412, 154), (589, 411, 412), (411, 155, 412), (588, 407, 138), (588, 410, 407), (410, 153, 407), (587, 405, 137), (587, 408, 405), (408, 152, 405), (586, 403, 136), (586, 406, 403), (406, 151, 403), (585, 404, 150), (585, 403, 404), (403, 151, 404), (584, 399, 132), (584, 402, 399), (402, 804, 149, 399), (583, 398, 134), (583, 400, 1036, 398), (400, 803, 1036), (582, 394, 125), (582, 397, 394), (397, 140, 394), (581, 392, 124), (581, 395, 392), (395, 139, 392), (580, 393, 138), (580, 392, 393), (392, 139, 393), (579, 388, 122), (579, 391, 388), (391, 137, 388), (578, 386, 121), (578, 389, 386), (389, 136, 386), (577, 385, 120), (577, 387, 385), (387, 135, 385), (370, 382, 119), (370, 383, 382), (383, 132, 382), (572, 378, 110), (572, 381, 378), (381, 125, 378), (571, 376, 109), (571, 379, 376), (379, 124, 376), (570, 377, 123), (570, 376, 377), (376, 124, 377), (569, 372, 107), (569, 375, 372), (375, 122, 372), (635, 373, 121), (635, 372, 373), (372, 122, 373), (568, 367, 116), (568, 368, 367), (368, 117, 367), (565, 362, 96), (565, 365, 362), (365, 110, 362), (564, 360, 103), (564, 363, 360), (363, 109, 360), (563, 358, 102), (563, 361, 358), (361, 108, 358), (562, 357, 95), (562, 359, 357), (359, 107, 357), (347, 352, 90), (347, 354, 352), (354, 103, 352), (561, 351, 89), (561, 353, 351), (353, 102, 351), (559, 349, 96), (559, 348, 349), (348, 97, 349), (342, 347, 90), (342, 346, 347), (346, 96, 347), (557, 341, 77), (557, 344, 341), (344, 91, 341), (556, 342, 90), (556, 341, 342), (341, 91, 342), (555, 340, 89), (555, 339, 340), (339, 90, 340), (554, 335, 74), (554, 338, 335), (338, 88, 335), (553, 336, 87), (553, 335, 336), (335, 88, 336), (552, 331, 72), (552, 334, 331), (334, 86, 331), (551, 332, 85), (551, 331, 332), (331, 86, 332), (550, 327, 70), (550, 330, 327), (330, 84, 327), (310, 324, 62), (310, 326, 324), (326, 77, 324), (549, 325, 76), (549, 324, 325), (324, 77, 325), (548, 323, 75), (548, 322, 323), (322, 76, 323), (547, 318, 59), (547, 321, 318), (321, 74, 318), (546, 319, 73), (546, 318, 319), (318, 74, 319), (545, 314, 57), (545, 317, 314), (317, 72, 314), (544, 312, 56), (544, 315, 312), (315, 71, 312), (543, 313, 70), (543, 312, 313), (312, 71, 313), (542, 307, 49), (542, 310, 307), (310, 62, 307), (541, 305, 48), (541, 308, 305), (308, 61, 305), (540, 303, 47), (540, 306, 303), (306, 60, 303), (539, 301, 46), (539, 304, 301), (304, 59, 301), (538, 299, 45), (538, 302, 299), (302, 58, 299), (537, 297, 44), (537, 300, 297), (300, 57, 297), (536, 295, 43), (536, 298, 295), (298, 56, 295), (535, 294, 42), (535, 296, 294), (296, 55, 294), (533, 290, 33), (533, 293, 290), (293, 48, 290), (532, 291, 47), (532, 290, 291), (290, 48, 291), (531, 286, 31), (531, 289, 286), (289, 46, 286), (530, 287, 45), (530, 286, 287), (286, 46, 287), (529, 285, 44), (529, 284, 285), (284, 45, 285), (528, 283, 43), (528, 282, 283), (282, 44, 283), (527, 279, 27), (527, 281, 279), (281, 42, 279), (276, 278, 34), (276, 277, 278), (277, 40, 278), (260, 274, 20), (260, 276, 274), (276, 34, 274), (526, 272, 19), (526, 275, 272), (275, 33, 272), (525, 270, 18), (525, 273, 270), (273, 32, 270), (524, 271, 31), (524, 270, 271), (270, 32, 271), (523, 266, 17), (523, 269, 266), (269, 30, 266), (522, 267, 29), (522, 266, 267), (266, 30, 267), (521, 265, 28), (521, 264, 265), (264, 29, 265), (520, 261, 15), (520, 263, 261), (263, 27, 261), (517, 256, 8), (517, 260, 256), (260, 20, 256), (516, 257, 19), (516, 256, 257), (256, 20, 257), (515, 251, 6), (515, 254, 251), (254, 18, 251), (512, 245, 3), (512, 248, 245), (248, 16, 245), (508, 1037, 881), (508, 1038, 1037), (634, 920, 1039), (506, 1040, 879), (506, 1041, 1040), (633, 919, 1042), (504, 1043, 877), (504, 1044, 1043), (632, 918, 1045), (502, 1046, 875), (502, 1047, 1046), (631, 917, 1048), (500, 1049, 873), (500, 1050, 1049), (630, 916, 1051), (498, 1052, 871), (498, 1053, 1052), (629, 915, 1054), (496, 1055, 870), (496, 1056, 1055), (628, 914, 1057), (494, 1058, 869), (494, 1059, 1058), (627, 913, 1060), (490, 1061, 866), (490, 1062, 1061), (626, 912, 1063), (488, 1064, 864), (488, 1065, 1064), (625, 911, 1066), (486, 1067, 862), (486, 1068, 1067), (624, 910, 1069), (484, 1070, 860), (484, 1071, 1070), (623, 909, 1072), (468, 1073, 845), (468, 1074, 1073), (622, 908, 1075), (480, 1076, 856), (480, 1077, 1076), (621, 907, 1078), (478, 1079, 854), (478, 1080, 1079), (620, 906, 1081), (475, 463, 189), (475, 619, 463), (619, 905, 198, 463), (473, 1082, 850), (473, 1083, 1082), (618, 904, 1084), (471, 1085, 848), (471, 1086, 1085), (617, 903, 1087), (470, 1088, 847), (470, 1089, 1088), (616, 902, 1090), (467, 1091, 844), (467, 1092, 1091), (615, 901, 1093), (466, 1094, 843), (466, 1095, 1094), (614, 900, 1096), (464, 1097, 841), (464, 1098, 1097), (613, 899, 1099), (445, 1100, 826), (445, 1101, 1100), (612, 898, 1102), (459, 1103, 838), (459, 1104, 1103), (611, 897, 1105), (458, 1106, 837), (458, 1107, 1106), (610, 896, 1108), (455, 1109, 834), (455, 1110, 1109), (609, 895, 1111), (453, 1112, 832), (453, 1113, 1112), (608, 894, 1114), (451, 1115, 830), (451, 1116, 1115), (607, 893, 1117), (449, 446, 169), (449, 606, 446), (606, 183, 446), (447, 1118, 827), (447, 1119, 1118), (605, 892, 1120), (444, 428, 168), (444, 604, 428), (604, 167, 428), (442, 1121, 824), (442, 1122, 1121), (603, 891, 1123), (440, 1124, 822), (440, 1125, 1124), (602, 890, 1126), (422, 1127, 810), (422, 1128, 1127), (601, 889, 1129), (420, 1130, 809), (420, 1131, 1130), (600, 888, 1132), (434, 1133, 816), (434, 1134, 1133), (599, 887, 1135), (432, 1136, 814), (432, 1137, 1136), (598, 886, 1138), (429, 413, 141), (429, 597, 413), (597, 155, 413), (427, 412, 155), (427, 596, 412), (596, 154, 412), (425, 410, 154), (425, 595, 410), (595, 153, 410), (423, 408, 153), (423, 594, 408), (594, 152, 408), (421, 406, 152), (421, 593, 406), (593, 151, 406), (404, 417, 150), (404, 592, 1139, 417), (592, 885, 1139), (417, 1140, 402, 150), (417, 1141, 1140), (591, 884, 1142), (415, 1143, 806), (415, 1144, 1143), (590, 883, 1145), (395, 409, 139), (395, 589, 409), (589, 154, 409), (409, 393, 139), (409, 588, 393), (588, 138, 393), (407, 391, 138), (407, 587, 391), (587, 137, 391), (405, 389, 137), (405, 586, 389), (586, 136, 389), (387, 401, 135), (387, 585, 401), (585, 150, 401), (401, 576, 135), (401, 584, 576), (584, 132, 576), (399, 575, 132), (399, 583, 575), (583, 134, 575), (396, 381, 126), (396, 582, 381), (582, 125, 381), (394, 379, 125), (394, 581, 379), (581, 124, 379), (377, 390, 123), (377, 580, 390), (580, 138, 390), (390, 375, 123), (390, 579, 375), (579, 122, 375), (388, 373, 122), (388, 578, 373), (578, 121, 373), (386, 371, 121), (386, 577, 371), (577, 120, 371), (385, 383, 120), (385, 576, 383), (576, 132, 383), (573, 384, 118), (573, 575, 384), (575, 134, 384), (384, 368, 118), (384, 574, 368), (574, 117, 368), (382, 369, 119), (382, 573, 369), (573, 118, 369), (380, 365, 111), (380, 572, 365), (572, 110, 365), (378, 363, 110), (378, 571, 363), (571, 109, 363), (361, 374, 108), (361, 570, 374), (570, 123, 374), (374, 359, 108), (374, 569, 359), (569, 107, 359), (367, 566, 116), (367, 567, 566), (567, 115, 566), (366, 356, 106), (366, 566, 356), (566, 115, 356), (364, 349, 97), (364, 565, 349), (565, 96, 349), (362, 354, 96), (362, 564, 354), (564, 103, 354), (360, 353, 103), (360, 563, 353), (563, 102, 353), (358, 560, 102), (358, 562, 560), (562, 95, 560), (352, 340, 90), (352, 561, 340), (561, 89, 340), (351, 558, 89), (351, 560, 558), (560, 95, 558), (344, 346, 91), (344, 559, 346), (559, 96, 346), (338, 345, 88), (338, 558, 345), (558, 95, 345), (343, 326, 63), (343, 557, 326), (557, 77, 326), (325, 339, 76), (325, 556, 339), (556, 90, 339), (323, 337, 75), (323, 555, 337), (555, 89, 337), (337, 321, 75), (337, 554, 321), (554, 74, 321), (319, 333, 73), (319, 553, 333), (553, 87, 333), (333, 317, 73), (333, 552, 317), (552, 72, 317), (315, 329, 71), (315, 551, 329), (551, 85, 329), (329, 313, 71), (329, 550, 313), (550, 70, 313), (308, 322, 61), (308, 549, 322), (549, 76, 322), (306, 320, 60), (306, 548, 320), (548, 75, 320), (320, 304, 60), (320, 547, 304), (547, 59, 304), (302, 316, 58), (302, 546, 316), (546, 73, 316), (316, 300, 58), (316, 545, 300), (545, 57, 300), (314, 298, 57), (314, 544, 298), (544, 56, 298), (296, 311, 55), (296, 543, 311), (543, 70, 311), (309, 534, 40), (309, 542, 534), (542, 49, 534), (307, 293, 49), (307, 541, 293), (541, 48, 293), (305, 291, 48), (305, 540, 291), (540, 47, 291), (303, 289, 47), (303, 539, 289), (539, 46, 289), (301, 287, 46), (301, 538, 287), (538, 45, 287), (299, 285, 45), (299, 537, 285), (537, 44, 285), (297, 283, 44), (297, 536, 283), (536, 43, 283), (295, 281, 43), (295, 535, 281), (535, 42, 281), (278, 292, 34), (278, 534, 292), (534, 49, 292), (292, 275, 34), (292, 533, 275), (533, 33, 275), (273, 288, 32), (273, 532, 288), (532, 47, 288), (288, 271, 32), (288, 531, 271), (531, 31, 271), (269, 284, 30), (269, 530, 284), (530, 45, 284), (267, 282, 29), (267, 529, 282), (529, 44, 282), (265, 280, 28), (265, 528, 280), (528, 43, 280), (280, 263, 28), (280, 527, 263), (527, 27, 263), (274, 257, 20), (274, 526, 257), (526, 19, 257), (272, 254, 19), (272, 525, 254), (525, 18, 254), (514, 268, 5), (514, 524, 268), (524, 31, 268), (268, 513, 5), (268, 523, 513), (523, 17, 513), (248, 264, 16), (248, 522, 264), (522, 29, 264), (511, 262, 2), (511, 521, 262), (521, 28, 262), (262, 510, 2), (262, 520, 510), (520, 15, 510), (261, 518, 15), (261, 519, 518), (519, 25, 518), (259, 258, 9), (259, 517, 258), (517, 8, 258), (255, 253, 7), (255, 516, 253), (516, 19, 253), (253, 252, 7), (253, 515, 252), (515, 6, 252), (251, 250, 6), (251, 514, 250), (514, 5, 250), (249, 247, 4), (249, 513, 247), (513, 17, 247), (247, 246, 4), (247, 512, 246), (512, 3, 246), (245, 244, 3), (245, 511, 244), (511, 2, 244), (243, 242, 1), (243, 510, 242), (510, 15, 242), (1145, 803, 400), (1145, 883, 803), (883, 148, 803), (1143, 1145, 400), (1143, 1144, 1145), (1144, 590, 1145), (806, 642, 149), (806, 1143, 642), (1143, 400, 642), (1142, 804, 402), (1142, 884, 804), (884, 149, 804), (1140, 1142, 402), (1140, 1141, 1142), (1141, 591, 1142), (1139, 654, 417), (1139, 885, 654), (885, 163, 654), (1138, 807, 416), (1138, 886, 807), (886, 161, 807), (1136, 1138, 416), (1136, 1137, 1138), (1137, 598, 1138), (814, 653, 162), (814, 1136, 653), (1136, 416, 653), (1135, 808, 418), (1135, 887, 808), (887, 162, 808), (1133, 1135, 418), (1133, 1134, 1135), (1134, 599, 1135), (816, 655, 163), (816, 1133, 655), (1133, 418, 655), (1132, 672, 434), (1132, 888, 672), (888, 178, 672), (1130, 1132, 434), (1130, 1131, 1132), (1131, 600, 1132), (809, 816, 163), (809, 1130, 816), (1130, 434, 816), (1129, 674, 436), (1129, 889, 674), (889, 179, 674), (1127, 1129, 436), (1127, 1128, 1129), (1128, 601, 1129), (810, 818, 164), (810, 1127, 818), (1127, 436, 818), (1126, 811, 424), (1126, 890, 811), (890, 165, 811), (1124, 1126, 424), (1124, 1125, 1126), (1125, 602, 1126), (822, 659, 166), (822, 1124, 659), (1124, 424, 659), (1123, 812, 426), (1123, 891, 812), (891, 166, 812), (1121, 1123, 426), (1121, 1122, 1123), (1122, 603, 1123), (824, 660, 167), (824, 1121, 660), (1121, 426, 660), (1120, 821, 439), (1120, 892, 821), (892, 179, 821), (1118, 1120, 439), (1118, 1119, 1120), (1119, 605, 1120), (827, 677, 180), (827, 1118, 677), (1118, 439, 677), (1117, 815, 433), (1117, 893, 815), (893, 176, 815), (1115, 1117, 433), (1115, 1116, 1117), (1116, 607, 1117), (830, 671, 177), (830, 1115, 671), (1115, 433, 671), (1114, 817, 435), (1114, 894, 817), (894, 177, 817), (1112, 1114, 435), (1112, 1113, 1114), (1113, 608, 1114), (832, 673, 178), (832, 1112, 673), (1112, 435, 673), (1111, 819, 437), (1111, 895, 819), (895, 178, 819), (1109, 1111, 437), (1109, 1110, 1111), (1110, 609, 1111), (834, 675, 179), (834, 1109, 675), (1109, 437, 675), (1108, 828, 448), (1108, 896, 828), (896, 188, 828), (1106, 1108, 448), (1106, 1107, 1108), (1107, 610, 1108), (837, 687, 181), (837, 1106, 687), (1106, 448, 687), (1105, 825, 443), (1105, 897, 825), (897, 181, 825), (1103, 1105, 443), (1103, 1104, 1105), (1104, 611, 1105), (838, 681, 182), (838, 1103, 681), (1103, 443, 681), (1102, 701, 459), (1102, 898, 701), (898, 197, 701), (1100, 1102, 459), (1100, 1101, 1102), (1101, 612, 1102), (826, 838, 182), (826, 1100, 838), (1100, 459, 838), (1099, 836, 457), (1099, 899, 836), (899, 195, 836), (1097, 1099, 457), (1097, 1098, 1099), (1098, 613, 1099), (841, 699, 188), (841, 1097, 699), (1097, 457, 699), (1096, 833, 454), (1096, 900, 833), (900, 193, 833), (1094, 1096, 454), (1094, 1095, 1096), (1095, 614, 1096), (843, 696, 194), (843, 1094, 696), (1094, 454, 696), (1093, 835, 456), (1093, 901, 835), (901, 194, 835), (1091, 1093, 456), (1091, 1092, 1093), (1092, 615, 1093), (844, 698, 195), (844, 1091, 698), (1091, 456, 698), (1090, 842, 465), (1090, 902, 842), (902, 203, 842), (1088, 1090, 465), (1088, 1089, 1090), (1089, 616, 1090), (847, 710, 196), (847, 1088, 710), (1088, 465, 710), (1087, 839, 460), (1087, 903, 839), (903, 196, 839), (1085, 1087, 460), (1085, 1086, 1087), (1086, 617, 1087), (848, 702, 197), (848, 1085, 702), (1085, 460, 702), (1084, 840, 462), (1084, 904, 840), (904, 197, 840), (1082, 1084, 462), (1082, 1083, 1084), (1083, 618, 1084), (850, 704, 198), (850, 1082, 704), (1082, 462, 704), (1081, 831, 452), (1081, 906, 831), (906, 192, 831), (1079, 1081, 452), (1079, 1080, 1081), (1080, 620, 1081), (854, 694, 193), (854, 1079, 694), (1079, 452, 694), (1078, 900, 614), (1078, 907, 900), (907, 193, 900), (1076, 1078, 614), (1076, 1077, 1078), (1077, 621, 1078), (856, 782, 204), (856, 1076, 782), (1076, 614, 782), (1075, 724, 480), (1075, 908, 724), (908, 216, 724), (1073, 1075, 480), (1073, 1074, 1075), (1074, 622, 1075), (845, 856, 204), (845, 1073, 856), (1073, 480, 856), (1072, 846, 469), (1072, 909, 846), (909, 205, 846), (1070, 1072, 469), (1070, 1071, 1072), (1071, 623, 1072), (860, 714, 203), (860, 1070, 714), (1070, 469, 714), (1069, 902, 616), (1069, 910, 902), (910, 203, 902), (1067, 1069, 616), (1067, 1068, 1069), (1068, 624, 1069), (862, 784, 206), (862, 1067, 784), (1067, 616, 784), (1066, 849, 472), (1066, 911, 849), (911, 206, 849), (1064, 1066, 472), (1064, 1065, 1066), (1065, 625, 1066), (864, 717, 207), (864, 1064, 717), (1064, 472, 717), (1063, 851, 474), (1063, 912, 851), (912, 207, 851), (1061, 1063, 474), (1061, 1062, 1063), (1062, 626, 1063), (866, 719, 208), (866, 1061, 719), (1061, 474, 719), (1060, 855, 479), (1060, 913, 855), (913, 214, 855), (1058, 1060, 479), (1058, 1059, 1060), (1059, 627, 1060), (869, 723, 215), (869, 1058, 723), (1058, 479, 723), (1057, 857, 481), (1057, 914, 857), (914, 215, 857), (1055, 1057, 481), (1055, 1056, 1057), (1056, 628, 1057), (870, 725, 216), (870, 1055, 725), (1055, 481, 725), (1054, 859, 483), (1054, 915, 859), (915, 216, 859), (1052, 1054, 483), (1052, 1053, 1054), (1053, 629, 1054), (871, 727, 217), (871, 1052, 727), (1052, 483, 727), (1051, 861, 485), (1051, 916, 861), (916, 217, 861), (1049, 1051, 485), (1049, 1050, 1051), (1050, 630, 1051), (873, 729, 218), (873, 1049, 729), (1049, 485, 729), (1048, 863, 487), (1048, 917, 863), (917, 218, 863), (1046, 1048, 487), (1046, 1047, 1048), (1047, 631, 1048), (875, 731, 219), (875, 1046, 731), (1046, 487, 731), (1045, 865, 489), (1045, 918, 865), (918, 219, 865), (1043, 1045, 489), (1043, 1044, 1045), (1044, 632, 1045), (877, 733, 220), (877, 1043, 733), (1043, 489, 733), (1042, 867, 491), (1042, 919, 867), (919, 220, 867), (1040, 1042, 491), (1040, 1041, 1042), (1041, 633, 1042), (879, 735, 221), (879, 1040, 735), (1040, 491, 735), (1039, 868, 492), (1039, 920, 868), (920, 221, 868), (1037, 1039, 492), (1037, 1038, 1039), (1038, 634, 1039), (881, 736, 209), (881, 1037, 736), (1037, 492, 736), (1036, 640, 398), (1036, 803, 640), (803, 148, 640), (1035, 650, 414), (1035, 807, 650), (807, 161, 650), (1033, 1035, 414), (1033, 1034, 1035), (1034, 416, 1035), (883, 805, 148), (883, 1033, 805), (1033, 414, 805), (1032, 652, 415), (1032, 808, 652), (808, 162, 652), (1030, 1032, 415), (1030, 1031, 1032), (1031, 418, 1032), (884, 806, 149), (884, 1030, 806), (1030, 415, 806), (1029, 657, 420), (1029, 656, 657), (656, 164, 657), (1027, 1029, 420), (1027, 1028, 1029), (1028, 419, 1029), (885, 809, 163), (885, 1027, 809), (1027, 420, 809), (1026, 656, 419), (1026, 810, 656), (810, 164, 656), (1024, 1026, 419), (1024, 1025, 1026), (1025, 422, 1026), (1023, 668, 431), (1023, 815, 668), (815, 176, 668), (1021, 1023, 431), (1021, 1022, 1023), (1022, 433, 1023), (886, 813, 161), (886, 1021, 813), (1021, 431, 813), (1020, 670, 432), (1020, 817, 670), (817, 177, 670), (1018, 1020, 432), (1018, 1019, 1020), (1019, 435, 1020), (887, 814, 162), (887, 1018, 814), (1018, 432, 814), (1017, 675, 437), (1017, 674, 675), (674, 179, 675), (1015, 1017, 437), (1015, 1016, 1017), (1016, 436, 1017), (888, 819, 178), (888, 1015, 819), (1015, 437, 819), (1014, 677, 439), (1014, 676, 677), (676, 180, 677), (1012, 1014, 439), (1012, 1013, 1014), (1013, 438, 1014), (889, 821, 179), (889, 1012, 821), (1012, 439, 821), (1011, 676, 438), (1011, 823, 676), (823, 180, 676), (1009, 1011, 438), (1009, 1010, 1011), (1010, 441, 1011), (890, 820, 165), (890, 1009, 820), (1009, 438, 820), (1008, 678, 440), (1008, 825, 678), (825, 181, 678), (1006, 1008, 440), (1006, 1007, 1008), (1007, 443, 1008), (891, 822, 166), (891, 1006, 822), (1006, 440, 822), (1005, 680, 442), (1005, 826, 680), (826, 182, 680), (1004, 686, 447), (1004, 828, 686), (828, 188, 686), (1002, 1004, 447), (1002, 1003, 1004), (1003, 448, 1004), (823, 827, 180), (823, 1002, 827), (1002, 447, 827), (1001, 691, 450), (1001, 831, 691), (831, 192, 691), (999, 1001, 450), (999, 1000, 1001), (1000, 452, 1001), (893, 829, 176), (893, 999, 829), (999, 450, 829), (998, 693, 451), (998, 833, 693), (833, 193, 693), (996, 998, 451), (996, 997, 998), (997, 454, 998), (894, 830, 177), (894, 996, 830), (996, 451, 830), (995, 695, 453), (995, 835, 695), (835, 194, 695), (993, 995, 453), (993, 994, 995), (994, 456, 995), (895, 832, 178), (895, 993, 832), (993, 453, 832), (992, 697, 455), (992, 836, 697), (836, 195, 697), (990, 992, 455), (990, 991, 992), (991, 457, 992), (892, 834, 179), (892, 990, 834), (990, 455, 834), (989, 700, 458), (989, 839, 700), (839, 196, 700), (987, 989, 458), (987, 988, 989), (988, 460, 989), (897, 837, 181), (897, 987, 837), (987, 458, 837), (986, 704, 462), (986, 703, 704), (703, 198, 704), (984, 986, 462), (984, 985, 986), (985, 461, 986), (898, 840, 197), (898, 984, 840), (984, 462, 840), (983, 709, 464), (983, 842, 709), (842, 203, 709), (981, 983, 464), (981, 982, 983), (982, 465, 983), (896, 841, 188), (896, 981, 841), (981, 464, 841), (980, 711, 466), (980, 845, 711), (845, 204, 711), (978, 980, 466), (978, 979, 980), (979, 468, 980), (901, 843, 194), (901, 978, 843), (978, 466, 843), (977, 712, 467), (977, 846, 712), (846, 205, 712), (975, 977, 467), (975, 976, 977), (976, 469, 977), (899, 844, 195), (899, 975, 844), (975, 467, 844), (974, 715, 470), (974, 849, 715), (849, 206, 715), (972, 974, 470), (972, 973, 974), (973, 472, 974), (903, 847, 196), (903, 972, 847), (972, 470, 847), (971, 716, 471), (971, 851, 716), (851, 207, 716), (969, 971, 471), (969, 970, 971), (970, 474, 971), (904, 848, 197), (904, 969, 848), (969, 471, 848), (968, 718, 473), (968, 852, 718), (852, 208, 718), (966, 968, 473), (966, 967, 968), (967, 476, 968), (905, 850, 198), (905, 966, 850), (966, 473, 850), (965, 721, 477), (965, 855, 721), (855, 214, 721), (963, 965, 477), (963, 964, 965), (964, 479, 965), (906, 853, 192), (906, 963, 853), (963, 477, 853), (962, 722, 478), (962, 857, 722), (857, 215, 722), (960, 962, 478), (960, 961, 962), (961, 481, 962), (907, 854, 193), (907, 960, 854), (960, 478, 854), (959, 727, 483), (959, 726, 727), (726, 217, 727), (957, 959, 483), (957, 958, 959), (958, 482, 959), (908, 859, 216), (908, 957, 859), (957, 483, 859), (956, 726, 482), (956, 861, 726), (861, 217, 726), (954, 956, 482), (954, 955, 956), (955, 485, 956), (909, 858, 205), (909, 954, 858), (954, 482, 858), (953, 728, 484), (953, 863, 728), (863, 218, 728), (951, 953, 484), (951, 952, 953), (952, 487, 953), (910, 860, 203), (910, 951, 860), (951, 484, 860), (950, 730, 486), (950, 865, 730), (865, 219, 730), (948, 950, 486), (948, 949, 950), (949, 489, 950), (911, 862, 206), (911, 948, 862), (948, 486, 862), (947, 732, 488), (947, 867, 732), (867, 220, 732), (945, 947, 488), (945, 946, 947), (946, 491, 947), (912, 864, 207), (912, 945, 864), (945, 488, 864), (944, 734, 490), (944, 868, 734), (868, 221, 734), (942, 944, 490), (942, 943, 944), (943, 492, 944), (852, 866, 208), (852, 942, 866), (942, 490, 866), (939, 941, 494), (939, 940, 941), (940, 497, 941), (914, 869, 215), (914, 939, 869), (939, 494, 869), (938, 737, 496), (938, 872, 737), (872, 229, 737), (936, 938, 496), (936, 937, 938), (937, 499, 938), (915, 870, 216), (915, 936, 870), (936, 496, 870), (935, 739, 498), (935, 874, 739), (874, 230, 739), (933, 935, 498), (933, 934, 935), (934, 501, 935), (916, 871, 217), (916, 933, 871), (933, 498, 871), (932, 741, 500), (932, 876, 741), (876, 231, 741), (930, 932, 500), (930, 931, 932), (931, 503, 932), (917, 873, 218), (917, 930, 873), (930, 500, 873), (929, 743, 502), (929, 878, 743), (878, 232, 743), (927, 929, 502), (927, 928, 929), (928, 505, 929), (918, 875, 219), (918, 927, 875), (927, 502, 875), (926, 745, 504), (926, 880, 745), (880, 233, 745), (924, 926, 504), (924, 925, 926), (925, 507, 926), (919, 877, 220), (919, 924, 877), (924, 504, 877), (923, 747, 506), (923, 882, 747), (882, 234, 747), (921, 923, 506), (921, 922, 923), (922, 509, 923), (920, 879, 221), (920, 921, 879), (921, 506, 879), (802, 922, 634), (802, 750, 922), (750, 509, 922), (801, 925, 633), (801, 748, 925), (748, 507, 925), (800, 928, 632), (800, 746, 928), (746, 505, 928), (799, 931, 631), (799, 744, 931), (744, 503, 931), (798, 934, 630), (798, 742, 934), (742, 501, 934), (797, 937, 629), (797, 740, 937), (740, 499, 937), (796, 940, 628), (796, 738, 940), (738, 497, 940), (720, 943, 476), (720, 736, 943), (736, 492, 943), (795, 946, 626), (795, 735, 946), (735, 491, 946), (794, 949, 625), (794, 733, 949), (733, 489, 949), (793, 952, 624), (793, 731, 952), (731, 487, 952), (792, 955, 623), (792, 729, 955), (729, 485, 955), (791, 958, 622), (791, 858, 958), (858, 482, 958), (790, 961, 621), (790, 725, 961), (725, 481, 961), (789, 964, 620), (789, 723, 964), (723, 479, 964), (787, 967, 619), (787, 720, 967), (720, 476, 967), (786, 970, 618), (786, 719, 970), (719, 474, 970), (785, 973, 617), (785, 717, 973), (717, 472, 973), (781, 976, 613), (781, 714, 976), (714, 469, 976), (783, 979, 615), (783, 713, 979), (713, 468, 979), (777, 982, 610), (777, 710, 982), (710, 465, 982), (780, 708, 201), (780, 690, 708), (690, 202, 708), (779, 707, 200), (779, 706, 707), (706, 201, 707), (778, 988, 611), (778, 702, 988), (702, 460, 988), (771, 991, 605), (771, 699, 991), (699, 457, 991), (776, 994, 609), (776, 698, 994), (698, 456, 994), (775, 997, 608), (775, 696, 997), (696, 454, 997), (774, 1000, 607), (774, 694, 1000), (694, 452, 1000), (773, 688, 175), (773, 692, 688), (692, 191, 688), (772, 690, 187), (772, 689, 690), (689, 202, 690), (679, 1003, 441), (679, 687, 1003), (687, 448, 1003), (770, 683, 173), (770, 685, 683), (685, 186, 683), (769, 682, 172), (769, 684, 682), (684, 185, 682), (768, 1007, 603), (768, 681, 1007), (681, 443, 1007), (767, 1010, 602), (767, 679, 1010), (679, 441, 1010), (766, 1013, 601), (766, 820, 1013), (820, 438, 1013), (765, 1016, 600), (765, 818, 1016), (818, 436, 1016), (764, 1019, 599), (764, 673, 1019), (673, 435, 1019), (763, 1022, 598), (763, 671, 1022), (671, 433, 1022), (762, 665, 160), (762, 669, 665), (669, 175, 665), (761, 667, 174), (761, 666, 667), (666, 187, 667), (760, 662, 158), (760, 664, 662), (664, 173, 662), (759, 661, 157), (759, 663, 661), (663, 172, 661), (758, 1025, 593), (758, 658, 1025), (658, 422, 1025), (757, 1031, 591), (757, 655, 1031), (655, 418, 1031), (756, 1034, 590), (756, 653, 1034), (653, 416, 1034), (755, 647, 147), (755, 651, 647), (651, 160, 647), (754, 649, 159), (754, 648, 649), (648, 174, 649), (753, 646, 158), (753, 639, 646), (639, 159, 646), (752, 643, 144), (752, 645, 643), (645, 157, 643), (751, 639, 146), (751, 638, 639), (638, 159, 639), (749, 1038, 508), (749, 802, 1038), (802, 634, 1038), (747, 1041, 506), (747, 801, 1041), (801, 633, 1041), (745, 1044, 504), (745, 800, 1044), (800, 632, 1044), (743, 1047, 502), (743, 799, 1047), (799, 631, 1047), (741, 1050, 500), (741, 798, 1050), (798, 630, 1050), (739, 1053, 498), (739, 797, 1053), (797, 629, 1053), (737, 1056, 496), (737, 796, 1056), (796, 628, 1056), (734, 1062, 490), (734, 795, 1062), (795, 626, 1062), (732, 1065, 488), (732, 794, 1065), (794, 625, 1065), (730, 1068, 486), (730, 793, 1068), (793, 624, 1068), (728, 1071, 484), (728, 792, 1071), (792, 623, 1071), (713, 1074, 468), (713, 791, 1074), (791, 622, 1074), (724, 1077, 480), (724, 790, 1077), (790, 621, 1077), (722, 1080, 478), (722, 789, 1080), (789, 620, 1080), (721, 1146, 853, 477), (214, 788, 1146, 721), (788, 191, 692, 1146), (718, 1083, 473), (718, 786, 1083), (786, 618, 1083), (716, 1086, 471), (716, 785, 1086), (785, 617, 1086), (715, 1089, 470), (715, 784, 1089), (784, 616, 1089), (712, 1092, 467), (712, 783, 1092), (783, 615, 1092), (711, 1095, 466), (711, 782, 1095), (782, 614, 1095), (709, 1098, 464), (709, 781, 1098), (781, 613, 1098), (685, 706, 186), (685, 780, 706), (780, 201, 706), (684, 705, 185), (684, 779, 705), (779, 200, 705), (701, 1104, 459), (701, 778, 1104), (778, 611, 1104), (700, 1107, 458), (700, 777, 1107), (777, 610, 1107), (697, 1110, 455), (697, 776, 1110), (776, 609, 1110), (695, 1113, 453), (695, 775, 1113), (775, 608, 1113), (693, 1116, 451), (693, 774, 1116), (774, 607, 1116), (691, 1147, 829, 450), (192, 773, 1147, 691), (773, 175, 669, 1147), (688, 666, 175), (688, 772, 666), (772, 187, 666), (686, 1119, 447), (686, 771, 1119), (771, 605, 1119), (667, 664, 174), (667, 770, 664), (770, 173, 664), (683, 663, 173), (683, 769, 663), (769, 172, 663), (680, 1122, 442), (680, 768, 1122), (768, 603, 1122), (678, 1125, 440), (678, 767, 1125), (767, 602, 1125), (658, 1128, 422), (658, 766, 1128), (766, 601, 1128), (657, 1131, 420), (657, 765, 1131), (765, 600, 1131), (672, 1134, 434), (672, 764, 1134), (764, 599, 1134), (670, 1137, 432), (670, 763, 1137), (763, 598, 1137), (668, 1148, 813, 431), (176, 762, 1148, 668), (762, 160, 651, 1148), (665, 648, 160), (665, 761, 648), (761, 174, 648), (649, 646, 159), (649, 760, 646), (760, 158, 646), (662, 645, 158), (662, 759, 645), (759, 157, 645), (654, 1141, 417), (654, 757, 1141), (757, 591, 1141), (652, 1144, 415), (652, 756, 1144), (756, 590, 1144), (650, 1149, 805, 414), (161, 755, 1149, 650), (755, 147, 641, 1149), (647, 638, 147), (647, 754, 638), (754, 159, 638), (637, 644, 145), (637, 753, 644), (753, 158, 644), (644, 636, 145), (644, 752, 636), (752, 144, 636)])
me_nurbspath.polygons.foreach_set('use_smooth', [True] * 2111)
me_nurbspath.use_remesh_preserve_volume = False
me_nurbspath.use_remesh_preserve_attributes = False
me_nurbspath.use_mirror_vertex_groups = False
me_nurbspath.update()

# ---- curves / text
cu_beziercircle = bpy.data.curves.new('BezierCircle', 'CURVE')
cu_beziercircle.dimensions = '3D'
_sp = cu_beziercircle.splines.new('BEZIER'); _sp.bezier_points.add(3)
_sp.bezier_points.foreach_set('co', [-1.0, 0.0, 0.0, 0.0, 1.0, 0.0, 1.0, 0.0, 0.0, 0.0, -1.0, 0.0])
_sp.bezier_points.foreach_set('handle_left', [-1.0, -0.5521, 0.0, -0.5521, 1.0, 0.0, 1.0, 0.5521, 0.0, 0.5521, -1.0, 0.0])
_sp.bezier_points.foreach_set('handle_right', [-1.0, 0.5521, 0.0, 0.5521, 1.0, 0.0, 1.0, -0.5521, 0.0, -0.5521, -1.0, 0.0])
for _p, _l, _r in zip(_sp.bezier_points, ['AUTO', 'AUTO', 'AUTO', 'AUTO'], ['AUTO', 'AUTO', 'AUTO', 'AUTO']): _p.handle_left_type = _l; _p.handle_right_type = _r
_sp.order_u = 0
_sp.order_v = 0
_sp.use_cyclic_u = True
cu_beziercircle.use_path = True
cu_beziercircle.use_path_clamp = True
cu_beziercircle.fill_mode = 'FULL'

# ---- objects
ob_light = bpy.data.objects.new('Light', light_light)
ob_camera = bpy.data.objects.new('Camera', cam_camera)
ob_nurbspath = bpy.data.objects.new('NurbsPath', me_nurbspath)
ob_beziercircle = bpy.data.objects.new('BezierCircle', cu_beziercircle)

# ---- transforms, parenting, visibility, modifiers, constraints
ob_light.location = (4.076, 1.005, 5.904)
ob_light.rotation_euler = (0.6503, 0.05522, 1.866)
ob_light.lock_rotations_4d = False
ob_light.empty_display_type = 'ARROWS'
ob_light.color = (0.0, 0.0, 0.0, 0.0)
ob_light.lineart.crease_threshold = 0.0
ob_camera.location = (7.359, -6.926, 4.958)
ob_camera.rotation_euler = (1.109, 0.0, 0.8149)
ob_camera.lock_rotations_4d = False
ob_camera.empty_display_type = 'ARROWS'
ob_camera.color = (0.0, 0.0, 0.0, 0.0)
ob_camera.display_type = 'WIRE'
ob_camera.lineart.crease_threshold = 0.0
ob_nurbspath.location = (0.0, 0.0, 0.0)
ob_nurbspath.scale = (3.0, 1.0, 3.0)
ob_nurbspath.lineart.crease_threshold = 0.0
ob_beziercircle.location = (4.213, 3.729, -1.021)
ob_beziercircle.scale = (0.9398, 0.9398, 0.9398)
ob_beziercircle.lineart.crease_threshold = 0.0

# ---- collection membership
col_collection.objects.link(ob_light)
col_collection.objects.link(ob_camera)
col_collection.objects.link(ob_nurbspath)
col_collection.objects.link(ob_beziercircle)

# ---- scene / render settings (as saved in the file)
scene.camera = ob_camera
scene.frame_start = 1; scene.frame_end = 250; scene.frame_set(10)
scene.render.engine = 'BLENDER_EEVEE_NEXT'
scene.cycles.use_denoising = False
scene.cycles.samples = 128
scene.cycles.sampling_pattern = 'TABULATED_SOBOL'
scene.cycles.use_adaptive_sampling = False
scene.cycles.use_light_tree = False
scene.view_settings.view_transform = 'Filmic'
bpy.context.view_layer.update()
